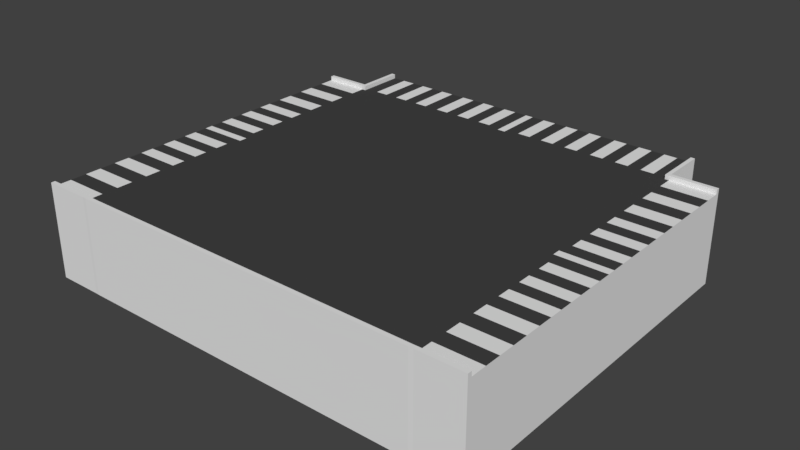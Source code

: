 # Source: IncrocioUCUCDSRight.blend  (saved by Blender 2.79.0; exported with 4.5.12 LTS)
import bpy
from mathutils import Matrix  # noqa: F401  (used for matrix-valued properties, if any)

bpy.ops.wm.read_factory_settings(use_empty=True)
scene = bpy.context.scene
scene.name = 'Scene'

# ---- collections
col_collection_1 = bpy.data.collections.new('Collection 1'); scene.collection.children.link(col_collection_1)

# ---- materials (node trees are filled in below, after node groups)
mat_strisce_002 = bpy.data.materials.new('Strisce.002')
mat_strisce_002.alpha_threshold = 0.0
mat_strisce_002.roughness = 0.5
mat_asfalto_002 = bpy.data.materials.new('Asfalto.002')
mat_asfalto_002.alpha_threshold = 0.0
mat_asfalto_002.roughness = 0.5
mat_strisce_001 = bpy.data.materials.new('Strisce.001')
mat_strisce_001.alpha_threshold = 0.0
mat_strisce_001.roughness = 0.5
mat_asfalto = bpy.data.materials.new('Asfalto')
mat_asfalto.alpha_threshold = 0.0
mat_asfalto.roughness = 0.5

# ---- material node trees
mat_strisce_002.use_nodes = True; mat_strisce_002.node_tree.nodes.clear()
_N = mat_strisce_002.node_tree.nodes; _L = mat_strisce_002.node_tree.links
n0 = _N.new('ShaderNodeOutputMaterial'); n0.name = 'Material Output'; n0.location = (300, 300)
n1 = _N.new('ShaderNodeBsdfDiffuse'); n1.name = 'Diffuse BSDF'; n1.location = (10, 300)
_L.new(n1.outputs[0], n0.inputs[0])
n0.is_active_output = True
mat_asfalto_002.use_nodes = True; mat_asfalto_002.node_tree.nodes.clear()
_N = mat_asfalto_002.node_tree.nodes; _L = mat_asfalto_002.node_tree.links
n0 = _N.new('ShaderNodeOutputMaterial'); n0.name = 'Material Output'; n0.location = (300, 300)
n1 = _N.new('ShaderNodeBsdfDiffuse'); n1.name = 'Diffuse BSDF'; n1.location = (10, 300)
n1.inputs[0].default_value = (0.05497, 0.05497, 0.05497, 1.0)
_L.new(n1.outputs[0], n0.inputs[0])
n0.is_active_output = True
mat_strisce_001.use_nodes = True; mat_strisce_001.node_tree.nodes.clear()
_N = mat_strisce_001.node_tree.nodes; _L = mat_strisce_001.node_tree.links
n0 = _N.new('ShaderNodeOutputMaterial'); n0.name = 'Material Output'; n0.location = (300, 300)
n1 = _N.new('ShaderNodeBsdfDiffuse'); n1.name = 'Diffuse BSDF'; n1.location = (10, 300)
_L.new(n1.outputs[0], n0.inputs[0])
n0.is_active_output = True
mat_asfalto.use_nodes = True; mat_asfalto.node_tree.nodes.clear()
_N = mat_asfalto.node_tree.nodes; _L = mat_asfalto.node_tree.links
n0 = _N.new('ShaderNodeOutputMaterial'); n0.name = 'Material Output'; n0.location = (300, 300)
n1 = _N.new('ShaderNodeBsdfDiffuse'); n1.name = 'Diffuse BSDF'; n1.location = (10, 300)
n1.inputs[0].default_value = (0.05497, 0.05497, 0.05497, 1.0)
_L.new(n1.outputs[0], n0.inputs[0])
n0.is_active_output = True

# ---- world
world_world = bpy.data.worlds.new('World'); scene.world = world_world
world_world.color = (0.05088, 0.05088, 0.05088)
world_world.use_sun_shadow = False
world_world.sun_shadow_jitter_overblur = 0.0
world_world.cycles.sampling_method = 'MANUAL'

# ---- meshes
me_cube_001 = bpy.data.meshes.new('Cube.001')
me_cube_001.from_pydata([(0.4, -0.1, 0.5), (0.4, 0.1, 0.5), (0.391, 0.1, 0.5), (0.00899, 0.1, 0.5), (0.391, -0.1, 0.5), (0.00899, -0.1, 0.5), (0.2163, -0.1, 0.5), (0.1837, -0.1, 0.5), (0.1837, 0.1, 0.5), (0.2163, 0.1, 0.5), (0.4, -0.1, 0.4), (0.4, 0.1, 0.4), (0.391, -0.1, 0.4), (0.00899, -0.1, 0.4), (0.391, 0.1, 0.4), (0.00899, 0.1, 0.4), (0.2163, 0.1, 0.4), (0.1837, 0.1, 0.4), (0.2163, -0.1, 0.4), (0.1837, -0.1, 0.4), (0.391, 0.1099, 0.5), (0.4, 0.1099, 0.5), (0.4, 0.1099, 0.4), (0.391, 0.1099, 0.4), (0.5, -0.1, 0.391), (0.5, -0.1, 0.00899), (0.5, -0.1, 0.4), (0.5, 0.1, 0.4), (0.5, 0.1, 0.391), (0.5, 0.1, 0.00899), (0.5, 0.1, 0.2163), (0.5, 0.1, 0.1837), (0.5, -0.1, 0.1837), (0.5, -0.1, 0.2163), (0.4003, 0.1, 0.1837), (0.4003, -0.1, 0.391), (0.4003, -0.1, 0.00899), (0.4003, 0.1, 0.391), (0.4003, 0.1, 0.00899), (0.4003, 0.1, 0.2163), (0.4003, 0.1, 0.1837), (0.4003, -0.1, 0.2163), (0.4003, -0.1, 0.1837), (0.5, 0.1099, 0.4), (0.5, 0.1099, 0.391), (0.4003, 0.1099, 0.391), (0.391, 0.1099, 0.3911), (0.3911, -0.1, 0.391), (0.3911, 0.09998, 0.3911), (0.3911, 0.09998, 0.1837), (0.3911, 0.09998, 0.2163), (0.3911, 0.09998, 0.008987), (0.2163, 0.09998, 0.3911), (0.1837, 0.09998, 0.3911), (0.008993, 0.09998, 0.3911), (0.1837, 0.09998, 0.1837), (0.1837, 0.09998, 0.2163), (0.1837, 0.09999, 0.008987), (0.2163, 0.09998, 0.1837), (0.2163, 0.09998, 0.2163), (0.2163, 0.09999, 0.008987), (0.008993, 0.09999, 0.1837), (0.008993, 0.09999, 0.2163), (0.008993, 0.1, 0.008987), (0.1546, -0.1, 0.5), (0.1255, -0.1, 0.5), (0.09635, -0.1, 0.5), (0.06723, -0.1, 0.5), (0.03811, -0.1, 0.5), (0.03811, 0.1, 0.5), (0.06723, 0.1, 0.5), (0.09635, 0.1, 0.5), (0.1255, 0.1, 0.5), (0.1546, 0.1, 0.5), (0.1546, 0.1, 0.4), (0.1255, 0.1, 0.4), (0.09635, 0.1, 0.4), (0.06723, 0.1, 0.4), (0.03811, 0.1, 0.4), (0.1546, -0.1, 0.4), (0.1255, -0.1, 0.4), (0.09635, -0.1, 0.4), (0.06723, -0.1, 0.4), (0.03811, -0.1, 0.4), (0.1546, 0.09998, 0.2163), (0.1255, 0.09998, 0.2163), (0.09635, 0.09999, 0.2163), (0.06723, 0.09999, 0.2163), (0.03811, 0.09999, 0.2163), (0.1546, 0.09998, 0.1837), (0.1255, 0.09999, 0.1837), (0.09635, 0.09999, 0.1837), (0.06723, 0.09999, 0.1837), (0.03811, 0.09999, 0.1837), (0.1546, 0.09999, 0.008987), (0.1255, 0.09999, 0.008987), (0.09635, 0.09999, 0.008987), (0.06723, 0.1, 0.008987), (0.03811, 0.1, 0.008987), (0.1546, 0.09998, 0.3911), (0.1255, 0.09998, 0.3911), (0.09635, 0.09998, 0.3911), (0.06723, 0.09998, 0.3911), (0.03811, 0.09998, 0.3911), (0.2512, 0.1, 0.5), (0.2862, 0.1, 0.5), (0.3211, 0.1, 0.5), (0.3561, 0.1, 0.5), (0.3561, -0.1, 0.5), (0.3211, -0.1, 0.5), (0.2862, -0.1, 0.5), (0.2512, -0.1, 0.5), (0.3561, -0.1, 0.4), (0.3211, -0.1, 0.4), (0.2862, -0.1, 0.4), (0.2512, -0.1, 0.4), (0.3561, 0.1, 0.4), (0.3211, 0.1, 0.4), (0.2862, 0.1, 0.4), (0.2512, 0.1, 0.4), (0.3561, 0.09998, 0.2163), (0.3212, 0.09998, 0.2163), (0.2862, 0.09998, 0.2163), (0.2513, 0.09998, 0.2163), (0.3561, 0.09998, 0.1837), (0.3212, 0.09998, 0.1837), (0.2862, 0.09998, 0.1837), (0.2513, 0.09998, 0.1837), (0.3561, 0.09998, 0.008987), (0.3212, 0.09998, 0.008987), (0.2862, 0.09998, 0.008987), (0.2513, 0.09999, 0.008987), (0.3561, 0.09998, 0.3911), (0.3212, 0.09998, 0.3911), (0.2862, 0.09998, 0.3911), (0.2513, 0.09998, 0.3911), (0.5, -0.1, 0.2454), (0.5, -0.1, 0.2745), (0.5, -0.1, 0.3037), (0.5, -0.1, 0.3328), (0.5, -0.1, 0.3619), (0.5, 0.1, 0.3619), (0.5, 0.1, 0.3328), (0.5, 0.1, 0.3037), (0.5, 0.1, 0.2745), (0.5, 0.1, 0.2454), (0.4003, -0.1, 0.3619), (0.4003, -0.1, 0.3328), (0.4003, -0.1, 0.3037), (0.4003, -0.1, 0.2745), (0.4003, -0.1, 0.2454), (0.4003, 0.1, 0.3619), (0.4003, 0.1, 0.3328), (0.4003, 0.1, 0.3037), (0.4003, 0.1, 0.2745), (0.4003, 0.1, 0.2454), (0.3911, 0.09998, 0.3619), (0.3911, 0.09998, 0.3328), (0.3911, 0.09998, 0.3037), (0.3911, 0.09998, 0.2746), (0.3911, 0.09998, 0.2454), (0.1837, 0.09998, 0.3619), (0.1837, 0.09998, 0.3328), (0.1837, 0.09998, 0.3037), (0.1837, 0.09998, 0.2746), (0.1837, 0.09998, 0.2454), (0.2163, 0.09998, 0.3619), (0.2163, 0.09998, 0.3328), (0.2163, 0.09998, 0.3037), (0.2163, 0.09998, 0.2746), (0.2163, 0.09998, 0.2454), (0.008993, 0.09998, 0.3619), (0.008993, 0.09998, 0.3328), (0.008993, 0.09998, 0.3037), (0.008993, 0.09998, 0.2746), (0.008993, 0.09999, 0.2454), (0.03811, 0.09998, 0.3619), (0.03811, 0.09998, 0.3328), (0.03811, 0.09998, 0.3037), (0.03811, 0.09998, 0.2746), (0.03811, 0.09999, 0.2454), (0.06723, 0.09998, 0.3619), (0.06723, 0.09998, 0.3328), (0.06723, 0.09998, 0.3037), (0.06723, 0.09998, 0.2746), (0.06723, 0.09998, 0.2454), (0.09635, 0.09998, 0.3619), (0.09635, 0.09998, 0.3328), (0.09635, 0.09998, 0.3037), (0.09635, 0.09998, 0.2746), (0.09635, 0.09998, 0.2454), (0.1255, 0.09998, 0.3619), (0.1255, 0.09998, 0.3328), (0.1255, 0.09998, 0.3037), (0.1255, 0.09998, 0.2746), (0.1255, 0.09998, 0.2454), (0.1546, 0.09998, 0.3619), (0.1546, 0.09998, 0.3328), (0.1546, 0.09998, 0.3037), (0.1546, 0.09998, 0.2746), (0.1546, 0.09998, 0.2454), (0.2513, 0.09998, 0.3619), (0.2513, 0.09998, 0.3328), (0.2513, 0.09998, 0.3037), (0.2513, 0.09998, 0.2746), (0.2513, 0.09998, 0.2454), (0.2862, 0.09998, 0.3619), (0.2862, 0.09998, 0.3328), (0.2862, 0.09998, 0.3037), (0.2862, 0.09998, 0.2746), (0.2862, 0.09998, 0.2454), (0.3212, 0.09998, 0.3619), (0.3212, 0.09998, 0.3328), (0.3212, 0.09998, 0.3037), (0.3212, 0.09998, 0.2746), (0.3212, 0.09998, 0.2454), (0.3561, 0.09998, 0.3619), (0.3561, 0.09998, 0.3328), (0.3561, 0.09998, 0.3037), (0.3561, 0.09998, 0.2746), (0.3561, 0.09998, 0.2454), (0.5, 0.1, 0.1546), (0.5, 0.1, 0.1255), (0.5, 0.1, 0.09635), (0.5, 0.1, 0.06723), (0.5, 0.1, 0.03811), (0.5, -0.1, 0.03811), (0.5, -0.1, 0.06723), (0.5, -0.1, 0.09635), (0.5, -0.1, 0.1255), (0.5, -0.1, 0.1546), (0.4003, 0.1, 0.1546), (0.4003, 0.1, 0.1255), (0.4003, 0.1, 0.09635), (0.4003, 0.1, 0.06723), (0.4003, 0.1, 0.03811), (0.4003, -0.1, 0.1546), (0.4003, -0.1, 0.1255), (0.4003, -0.1, 0.09635), (0.4003, -0.1, 0.06723), (0.4003, -0.1, 0.03811), (0.3911, 0.09998, 0.1546), (0.3911, 0.09998, 0.1255), (0.3911, 0.09998, 0.09633), (0.3911, 0.09998, 0.06722), (0.3911, 0.09998, 0.0381), (0.1837, 0.09998, 0.1546), (0.1837, 0.09999, 0.1255), (0.1837, 0.09999, 0.09633), (0.1837, 0.09999, 0.06722), (0.1837, 0.09999, 0.0381), (0.2163, 0.09998, 0.1546), (0.2163, 0.09998, 0.1255), (0.2163, 0.09999, 0.09633), (0.2163, 0.09999, 0.06722), (0.2163, 0.09999, 0.0381), (0.008993, 0.09999, 0.1546), (0.008993, 0.09999, 0.1255), (0.008993, 0.09999, 0.09633), (0.008993, 0.1, 0.06722), (0.008993, 0.1, 0.0381), (0.03811, 0.09999, 0.1546), (0.03811, 0.09999, 0.1255), (0.03811, 0.09999, 0.09633), (0.03811, 0.09999, 0.06722), (0.03811, 0.1, 0.0381), (0.06723, 0.09999, 0.1546), (0.06723, 0.09999, 0.1255), (0.06723, 0.09999, 0.09633), (0.06723, 0.09999, 0.06722), (0.06723, 0.09999, 0.0381), (0.09635, 0.09999, 0.1546), (0.09635, 0.09999, 0.1255), (0.09635, 0.09999, 0.09633), (0.09635, 0.09999, 0.06722), (0.09635, 0.09999, 0.0381), (0.1255, 0.09999, 0.1546), (0.1255, 0.09999, 0.1255), (0.1255, 0.09999, 0.09633), (0.1255, 0.09999, 0.06722), (0.1255, 0.09999, 0.0381), (0.1546, 0.09999, 0.1546), (0.1546, 0.09999, 0.1255), (0.1546, 0.09999, 0.09633), (0.1546, 0.09999, 0.06722), (0.1546, 0.09999, 0.0381), (0.2513, 0.09998, 0.1546), (0.2513, 0.09998, 0.1255), (0.2513, 0.09998, 0.09633), (0.2513, 0.09998, 0.06722), (0.2513, 0.09998, 0.0381), (0.2862, 0.09998, 0.1546), (0.2862, 0.09998, 0.1255), (0.2862, 0.09998, 0.09633), (0.2862, 0.09998, 0.06722), (0.2862, 0.09998, 0.0381), (0.3212, 0.09998, 0.1546), (0.3212, 0.09998, 0.1255), (0.3212, 0.09998, 0.09633), (0.3212, 0.09998, 0.06722), (0.3212, 0.09998, 0.0381), (0.3561, 0.09998, 0.1546), (0.3561, 0.09998, 0.1255), (0.3561, 0.09998, 0.09633), (0.3561, 0.09998, 0.06722), (0.3561, 0.09998, 0.0381), (-0.4, -0.1, 0.5), (-0.4, 0.1, 0.5), (-0.391, 0.1, 0.5), (-0.00899, 0.1, 0.5), (0.0, -0.1, 0.5), (0.0, 0.1, 0.5), (-0.391, -0.1, 0.5), (-0.00899, -0.1, 0.5), (-0.2163, -0.1, 0.5), (-0.1837, -0.1, 0.5), (-0.1837, 0.1, 0.5), (-0.2163, 0.1, 0.5), (-0.4, -0.1, 0.4), (-0.4, 0.1, 0.4), (0.0, 0.1, 0.4), (0.0, -0.1, 0.4), (-0.391, -0.1, 0.4), (-0.00899, -0.1, 0.4), (-0.391, 0.1, 0.4), (-0.00899, 0.1, 0.4), (-0.2163, 0.1, 0.4), (-0.1837, 0.1, 0.4), (-0.2163, -0.1, 0.4), (-0.1837, -0.1, 0.4), (-0.391, 0.1099, 0.5), (-0.4, 0.1099, 0.5), (-0.4, 0.1099, 0.4), (-0.391, 0.1099, 0.4), (-0.4003, 0.1, 0.1837), (-0.4003, -0.1, 0.391), (-0.4003, -0.1, 0.00899), (-0.4003, 0.1, 0.391), (-0.4003, 0.1, 0.00899), (-0.4003, 0.1, 0.2163), (-0.4003, 0.1, 0.1837), (-0.4003, -0.1, 0.2163), (-0.4003, -0.1, 0.1837), (-0.4003, 0.1098, 0.391), (-0.3911, 0.1098, 0.3911), (-0.3911, -0.1, 0.391), (-0.3911, 0.09998, 0.3911), (0.0, 0.09998, 0.3911), (-0.3911, 0.09998, 0.1837), (0.0, 0.09999, 0.1837), (0.0, 0.09999, 0.2163), (-0.3911, 0.09998, 0.2163), (-0.3911, 0.09998, 0.008987), (0.0, 0.1, 0.008987), (-0.2163, 0.09998, 0.3911), (-0.1837, 0.09998, 0.3911), (-0.008993, 0.09998, 0.3911), (-0.1837, 0.09998, 0.1837), (-0.1837, 0.09998, 0.2163), (-0.1837, 0.09999, 0.008987), (-0.2163, 0.09998, 0.1837), (-0.2163, 0.09998, 0.2163), (-0.2163, 0.09999, 0.008987), (-0.008993, 0.09999, 0.1837), (-0.008993, 0.09999, 0.2163), (-0.008993, 0.1, 0.008987), (-0.1546, -0.1, 0.5), (-0.1255, -0.1, 0.5), (-0.09635, -0.1, 0.5), (-0.06723, -0.1, 0.5), (-0.03811, -0.1, 0.5), (-0.03811, 0.1, 0.5), (-0.06723, 0.1, 0.5), (-0.09635, 0.1, 0.5), (-0.1255, 0.1, 0.5), (-0.1546, 0.1, 0.5), (-0.1546, 0.1, 0.4), (-0.1255, 0.1, 0.4), (-0.09635, 0.1, 0.4), (-0.06723, 0.1, 0.4), (-0.03811, 0.1, 0.4), (-0.1546, -0.1, 0.4), (-0.1255, -0.1, 0.4), (-0.09635, -0.1, 0.4), (-0.06723, -0.1, 0.4), (-0.03811, -0.1, 0.4), (-0.1546, 0.09998, 0.2163), (-0.1255, 0.09998, 0.2163), (-0.09635, 0.09999, 0.2163), (-0.06723, 0.09999, 0.2163), (-0.03811, 0.09999, 0.2163), (-0.1546, 0.09998, 0.1837), (-0.1255, 0.09999, 0.1837), (-0.09635, 0.09999, 0.1837), (-0.06723, 0.09999, 0.1837), (-0.03811, 0.09999, 0.1837), (-0.1546, 0.09999, 0.008987), (-0.1255, 0.09999, 0.008987), (-0.09635, 0.09999, 0.008987), (-0.06723, 0.1, 0.008987), (-0.03811, 0.1, 0.008987), (-0.1546, 0.09998, 0.3911), (-0.1255, 0.09998, 0.3911), (-0.09635, 0.09998, 0.3911), (-0.06723, 0.09998, 0.3911), (-0.03811, 0.09998, 0.3911), (-0.2512, 0.1, 0.5), (-0.2862, 0.1, 0.5), (-0.3211, 0.1, 0.5), (-0.3561, 0.1, 0.5), (-0.3561, -0.1, 0.5), (-0.3211, -0.1, 0.5), (-0.2862, -0.1, 0.5), (-0.2512, -0.1, 0.5), (-0.3561, -0.1, 0.4), (-0.3211, -0.1, 0.4), (-0.2862, -0.1, 0.4), (-0.2512, -0.1, 0.4), (-0.3561, 0.1, 0.4), (-0.3211, 0.1, 0.4), (-0.2862, 0.1, 0.4), (-0.2512, 0.1, 0.4), (-0.3561, 0.09998, 0.2163), (-0.3212, 0.09998, 0.2163), (-0.2862, 0.09998, 0.2163), (-0.2513, 0.09998, 0.2163), (-0.3561, 0.09998, 0.1837), (-0.3212, 0.09998, 0.1837), (-0.2862, 0.09998, 0.1837), (-0.2513, 0.09998, 0.1837), (-0.3561, 0.09998, 0.008987), (-0.3212, 0.09998, 0.008987), (-0.2862, 0.09998, 0.008987), (-0.2513, 0.09999, 0.008987), (-0.3561, 0.09998, 0.3911), (-0.3212, 0.09998, 0.3911), (-0.2862, 0.09998, 0.3911), (-0.2513, 0.09998, 0.3911), (-0.4003, -0.1, 0.3619), (-0.4003, -0.1, 0.3328), (-0.4003, -0.1, 0.3037), (-0.4003, -0.1, 0.2745), (-0.4003, -0.1, 0.2454), (-0.4003, 0.1, 0.3619), (-0.4003, 0.1, 0.3328), (-0.4003, 0.1, 0.3037), (-0.4003, 0.1, 0.2745), (-0.4003, 0.1, 0.2454), (0.0, 0.09999, 0.2454), (0.0, 0.09998, 0.2746), (0.0, 0.09998, 0.3037), (0.0, 0.09998, 0.3328), (0.0, 0.09998, 0.3619), (-0.3911, 0.09998, 0.3619), (-0.3911, 0.09998, 0.3328), (-0.3911, 0.09998, 0.3037), (-0.3911, 0.09998, 0.2746), (-0.3911, 0.09998, 0.2454), (-0.1837, 0.09998, 0.3619), (-0.1837, 0.09998, 0.3328), (-0.1837, 0.09998, 0.3037), (-0.1837, 0.09998, 0.2746), (-0.1837, 0.09998, 0.2454), (-0.2163, 0.09998, 0.3619), (-0.2163, 0.09998, 0.3328), (-0.2163, 0.09998, 0.3037), (-0.2163, 0.09998, 0.2746), (-0.2163, 0.09998, 0.2454), (-0.008993, 0.09998, 0.3619), (-0.008993, 0.09998, 0.3328), (-0.008993, 0.09998, 0.3037), (-0.008993, 0.09998, 0.2746), (-0.008993, 0.09999, 0.2454), (-0.03811, 0.09998, 0.3619), (-0.03811, 0.09998, 0.3328), (-0.03811, 0.09998, 0.3037), (-0.03811, 0.09998, 0.2746), (-0.03811, 0.09999, 0.2454), (-0.06723, 0.09998, 0.3619), (-0.06723, 0.09998, 0.3328), (-0.06723, 0.09998, 0.3037), (-0.06723, 0.09998, 0.2746), (-0.06723, 0.09998, 0.2454), (-0.09635, 0.09998, 0.3619), (-0.09635, 0.09998, 0.3328), (-0.09635, 0.09998, 0.3037), (-0.09635, 0.09998, 0.2746), (-0.09635, 0.09998, 0.2454), (-0.1255, 0.09998, 0.3619), (-0.1255, 0.09998, 0.3328), (-0.1255, 0.09998, 0.3037), (-0.1255, 0.09998, 0.2746), (-0.1255, 0.09998, 0.2454), (-0.1546, 0.09998, 0.3619), (-0.1546, 0.09998, 0.3328), (-0.1546, 0.09998, 0.3037), (-0.1546, 0.09998, 0.2746), (-0.1546, 0.09998, 0.2454), (-0.2513, 0.09998, 0.3619), (-0.2513, 0.09998, 0.3328), (-0.2513, 0.09998, 0.3037), (-0.2513, 0.09998, 0.2746), (-0.2513, 0.09998, 0.2454), (-0.2862, 0.09998, 0.3619), (-0.2862, 0.09998, 0.3328), (-0.2862, 0.09998, 0.3037), (-0.2862, 0.09998, 0.2746), (-0.2862, 0.09998, 0.2454), (-0.3212, 0.09998, 0.3619), (-0.3212, 0.09998, 0.3328), (-0.3212, 0.09998, 0.3037), (-0.3212, 0.09998, 0.2746), (-0.3212, 0.09998, 0.2454), (-0.3561, 0.09998, 0.3619), (-0.3561, 0.09998, 0.3328), (-0.3561, 0.09998, 0.3037), (-0.3561, 0.09998, 0.2746), (-0.3561, 0.09998, 0.2454), (-0.4003, 0.1, 0.1546), (-0.4003, 0.1, 0.1255), (-0.4003, 0.1, 0.09635), (-0.4003, 0.1, 0.06723), (-0.4003, 0.1, 0.03811), (-0.4003, -0.1, 0.1546), (-0.4003, -0.1, 0.1255), (-0.4003, -0.1, 0.09635), (-0.4003, -0.1, 0.06723), (-0.4003, -0.1, 0.03811), (0.0, 0.1, 0.0381), (0.0, 0.1, 0.06722), (0.0, 0.09999, 0.09633), (0.0, 0.09999, 0.1255), (0.0, 0.09999, 0.1546), (-0.3911, 0.09998, 0.1546), (-0.3911, 0.09998, 0.1255), (-0.3911, 0.09998, 0.09633), (-0.3911, 0.09998, 0.06722), (-0.3911, 0.09998, 0.0381), (-0.1837, 0.09998, 0.1546), (-0.1837, 0.09999, 0.1255), (-0.1837, 0.09999, 0.09633), (-0.1837, 0.09999, 0.06722), (-0.1837, 0.09999, 0.0381), (-0.2163, 0.09998, 0.1546), (-0.2163, 0.09998, 0.1255), (-0.2163, 0.09999, 0.09633), (-0.2163, 0.09999, 0.06722), (-0.2163, 0.09999, 0.0381), (-0.008993, 0.09999, 0.1546), (-0.008993, 0.09999, 0.1255), (-0.008993, 0.09999, 0.09633), (-0.008993, 0.1, 0.06722), (-0.008993, 0.1, 0.0381), (-0.03811, 0.09999, 0.1546), (-0.03811, 0.09999, 0.1255), (-0.03811, 0.09999, 0.09633), (-0.03811, 0.09999, 0.06722), (-0.03811, 0.1, 0.0381), (-0.06723, 0.09999, 0.1546), (-0.06723, 0.09999, 0.1255), (-0.06723, 0.09999, 0.09633), (-0.06723, 0.09999, 0.06722), (-0.06723, 0.09999, 0.0381), (-0.09635, 0.09999, 0.1546), (-0.09635, 0.09999, 0.1255), (-0.09635, 0.09999, 0.09633), (-0.09635, 0.09999, 0.06722), (-0.09635, 0.09999, 0.0381), (-0.1255, 0.09999, 0.1546), (-0.1255, 0.09999, 0.1255), (-0.1255, 0.09999, 0.09633), (-0.1255, 0.09999, 0.06722), (-0.1255, 0.09999, 0.0381), (-0.1546, 0.09999, 0.1546), (-0.1546, 0.09999, 0.1255), (-0.1546, 0.09999, 0.09633), (-0.1546, 0.09999, 0.06722), (-0.1546, 0.09999, 0.0381), (-0.2513, 0.09998, 0.1546), (-0.2513, 0.09998, 0.1255), (-0.2513, 0.09998, 0.09633), (-0.2513, 0.09998, 0.06722), (-0.2513, 0.09998, 0.0381), (-0.2862, 0.09998, 0.1546), (-0.2862, 0.09998, 0.1255), (-0.2862, 0.09998, 0.09633), (-0.2862, 0.09998, 0.06722), (-0.2862, 0.09998, 0.0381), (-0.3212, 0.09998, 0.1546), (-0.3212, 0.09998, 0.1255), (-0.3212, 0.09998, 0.09633), (-0.3212, 0.09998, 0.06722), (-0.3212, 0.09998, 0.0381), (-0.3561, 0.09998, 0.1546), (-0.3561, 0.09998, 0.1255), (-0.3561, 0.09998, 0.09633), (-0.3561, 0.09998, 0.06722), (-0.3561, 0.09998, 0.0381), (0.4, -0.1, -0.5), (0.4, 0.1, -0.5), (0.391, 0.1, -0.5), (0.00899, 0.1, -0.5), (0.391, -0.1, -0.5), (0.00899, -0.1, -0.5), (0.2163, -0.1, -0.5), (0.1837, -0.1, -0.5), (0.1837, 0.1, -0.5), (0.2163, 0.1, -0.5), (0.4, -0.1, -0.4), (0.4, 0.1, -0.4), (0.391, -0.1, -0.4), (0.00899, -0.1, -0.4), (0.391, 0.1, -0.4), (0.00899, 0.1, -0.4), (0.2163, 0.1, -0.4), (0.1837, 0.1, -0.4), (0.2163, -0.1, -0.4), (0.1837, -0.1, -0.4), (0.391, 0.1099, -0.5), (0.4, 0.1099, -0.5), (0.4, 0.1099, -0.4), (0.391, 0.1099, -0.4), (0.5, -0.1, -0.391), (0.5, -0.1, -0.00899), (0.5, -0.1, -0.4), (0.5, 0.1, -0.4), (0.5, -0.1, 0.0), (0.5, 0.1, 0.0), (0.5, 0.1, -0.391), (0.5, 0.1, -0.00899), (0.5, 0.1, -0.2163), (0.5, 0.1, -0.1837), (0.5, -0.1, -0.1837), (0.5, -0.1, -0.2163), (0.4003, 0.1, -0.1837), (0.4003, 0.1, 0.0), (0.4003, -0.1, 0.0), (0.4003, -0.1, -0.391), (0.4003, -0.1, -0.00899), (0.4003, 0.1, -0.391), (0.4003, 0.1, -0.00899), (0.4003, 0.1, -0.2163), (0.4003, 0.1, -0.1837), (0.4003, -0.1, -0.2163), (0.4003, -0.1, -0.1837), (0.5, 0.1099, -0.4), (0.5, 0.1099, -0.391), (0.4003, 0.1099, -0.391), (0.391, 0.1099, -0.3911), (0.3911, -0.1, -0.391), (0.3911, 0.09998, -0.3911), (0.3911, 0.09998, 0.0), (0.3911, 0.09998, -0.1837), (0.3911, 0.09998, -0.2163), (0.3911, 0.09998, -0.008987), (0.2163, 0.09998, -0.3911), (0.1837, 0.09998, -0.3911), (0.008993, 0.09998, -0.3911), (0.2163, 0.09999, 0.0), (0.1837, 0.09999, 0.0), (0.1837, 0.09998, -0.1837), (0.1837, 0.09998, -0.2163), (0.1837, 0.09999, -0.008987), (0.2163, 0.09998, -0.1837), (0.2163, 0.09998, -0.2163), (0.2163, 0.09999, -0.008987), (0.008993, 0.1, 0.0), (0.008993, 0.09999, -0.1837), (0.008993, 0.09999, -0.2163), (0.008993, 0.1, -0.008987), (0.1546, -0.1, -0.5), (0.1255, -0.1, -0.5), (0.09635, -0.1, -0.5), (0.06723, -0.1, -0.5), (0.03811, -0.1, -0.5), (0.03811, 0.1, -0.5), (0.06723, 0.1, -0.5), (0.09635, 0.1, -0.5), (0.1255, 0.1, -0.5), (0.1546, 0.1, -0.5), (0.1546, 0.1, -0.4), (0.1255, 0.1, -0.4), (0.09635, 0.1, -0.4), (0.06723, 0.1, -0.4), (0.03811, 0.1, -0.4), (0.1546, -0.1, -0.4), (0.1255, -0.1, -0.4), (0.09635, -0.1, -0.4), (0.06723, -0.1, -0.4), (0.03811, -0.1, -0.4), (0.1546, 0.09998, -0.2163), (0.1255, 0.09998, -0.2163), (0.09635, 0.09999, -0.2163), (0.06723, 0.09999, -0.2163), (0.03811, 0.09999, -0.2163), (0.1546, 0.09998, -0.1837), (0.1255, 0.09999, -0.1837), (0.09635, 0.09999, -0.1837), (0.06723, 0.09999, -0.1837), (0.03811, 0.09999, -0.1837), (0.1546, 0.09999, 0.0), (0.1255, 0.09999, 0.0), (0.09635, 0.09999, 0.0), (0.06723, 0.1, 0.0), (0.03811, 0.1, 0.0), (0.1546, 0.09999, -0.008987), (0.1255, 0.09999, -0.008987), (0.09635, 0.09999, -0.008987), (0.06723, 0.1, -0.008987), (0.03811, 0.1, -0.008987), (0.1546, 0.09998, -0.3911), (0.1255, 0.09998, -0.3911), (0.09635, 0.09998, -0.3911), (0.06723, 0.09998, -0.3911), (0.03811, 0.09998, -0.3911), (0.2512, 0.1, -0.5), (0.2862, 0.1, -0.5), (0.3211, 0.1, -0.5), (0.3561, 0.1, -0.5), (0.3561, -0.1, -0.5), (0.3211, -0.1, -0.5), (0.2862, -0.1, -0.5), (0.2512, -0.1, -0.5), (0.3561, -0.1, -0.4), (0.3211, -0.1, -0.4), (0.2862, -0.1, -0.4), (0.2512, -0.1, -0.4), (0.3561, 0.1, -0.4), (0.3211, 0.1, -0.4), (0.2862, 0.1, -0.4), (0.2512, 0.1, -0.4), (0.3561, 0.09998, -0.2163), (0.3212, 0.09998, -0.2163), (0.2862, 0.09998, -0.2163), (0.2513, 0.09998, -0.2163), (0.3561, 0.09998, -0.1837), (0.3212, 0.09998, -0.1837), (0.2862, 0.09998, -0.1837), (0.2513, 0.09998, -0.1837), (0.3561, 0.09998, 0.0), (0.3212, 0.09998, 0.0), (0.2862, 0.09998, 0.0), (0.2513, 0.09999, 0.0), (0.3561, 0.09998, -0.008987), (0.3212, 0.09998, -0.008987), (0.2862, 0.09998, -0.008987), (0.2513, 0.09999, -0.008987), (0.3561, 0.09998, -0.3911), (0.3212, 0.09998, -0.3911), (0.2862, 0.09998, -0.3911), (0.2513, 0.09998, -0.3911), (0.5, -0.1, -0.2454), (0.5, -0.1, -0.2745), (0.5, -0.1, -0.3037), (0.5, -0.1, -0.3328), (0.5, -0.1, -0.3619), (0.5, 0.1, -0.3619), (0.5, 0.1, -0.3328), (0.5, 0.1, -0.3037), (0.5, 0.1, -0.2745), (0.5, 0.1, -0.2454), (0.4003, -0.1, -0.3619), (0.4003, -0.1, -0.3328), (0.4003, -0.1, -0.3037), (0.4003, -0.1, -0.2745), (0.4003, -0.1, -0.2454), (0.4003, 0.1, -0.3619), (0.4003, 0.1, -0.3328), (0.4003, 0.1, -0.3037), (0.4003, 0.1, -0.2745), (0.4003, 0.1, -0.2454), (0.3911, 0.09998, -0.3619), (0.3911, 0.09998, -0.3328), (0.3911, 0.09998, -0.3037), (0.3911, 0.09998, -0.2746), (0.3911, 0.09998, -0.2454), (0.1837, 0.09998, -0.3619), (0.1837, 0.09998, -0.3328), (0.1837, 0.09998, -0.3037), (0.1837, 0.09998, -0.2746), (0.1837, 0.09998, -0.2454), (0.2163, 0.09998, -0.3619), (0.2163, 0.09998, -0.3328), (0.2163, 0.09998, -0.3037), (0.2163, 0.09998, -0.2746), (0.2163, 0.09998, -0.2454), (0.008993, 0.09998, -0.3619), (0.008993, 0.09998, -0.3328), (0.008993, 0.09998, -0.3037), (0.008993, 0.09998, -0.2746), (0.008993, 0.09999, -0.2454), (0.03811, 0.09998, -0.3619), (0.03811, 0.09998, -0.3328), (0.03811, 0.09998, -0.3037), (0.03811, 0.09998, -0.2746), (0.03811, 0.09999, -0.2454), (0.06723, 0.09998, -0.3619), (0.06723, 0.09998, -0.3328), (0.06723, 0.09998, -0.3037), (0.06723, 0.09998, -0.2746), (0.06723, 0.09998, -0.2454), (0.09635, 0.09998, -0.3619), (0.09635, 0.09998, -0.3328), (0.09635, 0.09998, -0.3037), (0.09635, 0.09998, -0.2746), (0.09635, 0.09998, -0.2454), (0.1255, 0.09998, -0.3619), (0.1255, 0.09998, -0.3328), (0.1255, 0.09998, -0.3037), (0.1255, 0.09998, -0.2746), (0.1255, 0.09998, -0.2454), (0.1546, 0.09998, -0.3619), (0.1546, 0.09998, -0.3328), (0.1546, 0.09998, -0.3037), (0.1546, 0.09998, -0.2746), (0.1546, 0.09998, -0.2454), (0.2513, 0.09998, -0.3619), (0.2513, 0.09998, -0.3328), (0.2513, 0.09998, -0.3037), (0.2513, 0.09998, -0.2746), (0.2513, 0.09998, -0.2454), (0.2862, 0.09998, -0.3619), (0.2862, 0.09998, -0.3328), (0.2862, 0.09998, -0.3037), (0.2862, 0.09998, -0.2746), (0.2862, 0.09998, -0.2454), (0.3212, 0.09998, -0.3619), (0.3212, 0.09998, -0.3328), (0.3212, 0.09998, -0.3037), (0.3212, 0.09998, -0.2746), (0.3212, 0.09998, -0.2454), (0.3561, 0.09998, -0.3619), (0.3561, 0.09998, -0.3328), (0.3561, 0.09998, -0.3037), (0.3561, 0.09998, -0.2746), (0.3561, 0.09998, -0.2454), (0.5, 0.1, -0.1546), (0.5, 0.1, -0.1255), (0.5, 0.1, -0.09635), (0.5, 0.1, -0.06723), (0.5, 0.1, -0.03811), (0.5, -0.1, -0.03811), (0.5, -0.1, -0.06723), (0.5, -0.1, -0.09635), (0.5, -0.1, -0.1255), (0.5, -0.1, -0.1546), (0.4003, 0.1, -0.1546), (0.4003, 0.1, -0.1255), (0.4003, 0.1, -0.09635), (0.4003, 0.1, -0.06723), (0.4003, 0.1, -0.03811), (0.4003, -0.1, -0.1546), (0.4003, -0.1, -0.1255), (0.4003, -0.1, -0.09635), (0.4003, -0.1, -0.06723), (0.4003, -0.1, -0.03811), (0.3911, 0.09998, -0.1546), (0.3911, 0.09998, -0.1255), (0.3911, 0.09998, -0.09633), (0.3911, 0.09998, -0.06722), (0.3911, 0.09998, -0.0381), (0.1837, 0.09998, -0.1546), (0.1837, 0.09999, -0.1255), (0.1837, 0.09999, -0.09633), (0.1837, 0.09999, -0.06722), (0.1837, 0.09999, -0.0381), (0.2163, 0.09998, -0.1546), (0.2163, 0.09998, -0.1255), (0.2163, 0.09999, -0.09633), (0.2163, 0.09999, -0.06722), (0.2163, 0.09999, -0.0381), (0.008993, 0.09999, -0.1546), (0.008993, 0.09999, -0.1255), (0.008993, 0.09999, -0.09633), (0.008993, 0.1, -0.06722), (0.008993, 0.1, -0.0381), (0.03811, 0.09999, -0.1546), (0.03811, 0.09999, -0.1255), (0.03811, 0.09999, -0.09633), (0.03811, 0.09999, -0.06722), (0.03811, 0.1, -0.0381), (0.06723, 0.09999, -0.1546), (0.06723, 0.09999, -0.1255), (0.06723, 0.09999, -0.09633), (0.06723, 0.09999, -0.06722), (0.06723, 0.09999, -0.0381), (0.09635, 0.09999, -0.1546), (0.09635, 0.09999, -0.1255), (0.09635, 0.09999, -0.09633), (0.09635, 0.09999, -0.06722), (0.09635, 0.09999, -0.0381), (0.1255, 0.09999, -0.1546), (0.1255, 0.09999, -0.1255), (0.1255, 0.09999, -0.09633), (0.1255, 0.09999, -0.06722), (0.1255, 0.09999, -0.0381), (0.1546, 0.09999, -0.1546), (0.1546, 0.09999, -0.1255), (0.1546, 0.09999, -0.09633), (0.1546, 0.09999, -0.06722), (0.1546, 0.09999, -0.0381), (0.2513, 0.09998, -0.1546), (0.2513, 0.09998, -0.1255), (0.2513, 0.09998, -0.09633), (0.2513, 0.09998, -0.06722), (0.2513, 0.09998, -0.0381), (0.2862, 0.09998, -0.1546), (0.2862, 0.09998, -0.1255), (0.2862, 0.09998, -0.09633), (0.2862, 0.09998, -0.06722), (0.2862, 0.09998, -0.0381), (0.3212, 0.09998, -0.1546), (0.3212, 0.09998, -0.1255), (0.3212, 0.09998, -0.09633), (0.3212, 0.09998, -0.06722), (0.3212, 0.09998, -0.0381), (0.3561, 0.09998, -0.1546), (0.3561, 0.09998, -0.1255), (0.3561, 0.09998, -0.09633), (0.3561, 0.09998, -0.06722), (0.3561, 0.09998, -0.0381), (-0.4, -0.1, -0.5), (-0.4, 0.1, -0.5), (-0.391, 0.1, -0.5), (-0.00899, 0.1, -0.5), (0.0, -0.1, -0.5), (0.0, 0.1, -0.5), (-0.391, -0.1, -0.5), (-0.00899, -0.1, -0.5), (-0.2163, -0.1, -0.5), (-0.1837, -0.1, -0.5), (-0.1837, 0.1, -0.5), (-0.2163, 0.1, -0.5), (-0.4, -0.1, -0.4), (-0.4, 0.1, -0.4), (0.0, 0.1, -0.4), (0.0, -0.1, -0.4), (-0.391, -0.1, -0.4), (-0.00899, -0.1, -0.4), (-0.391, 0.1, -0.4), (-0.00899, 0.1, -0.4), (-0.2163, 0.1, -0.4), (-0.1837, 0.1, -0.4), (-0.2163, -0.1, -0.4), (-0.1837, -0.1, -0.4), (-0.391, 0.1099, -0.5), (-0.4, 0.1099, -0.5), (-0.4, 0.1099, -0.4), (-0.391, 0.1099, -0.4), (-0.4003, 0.1, -0.1837), (-0.4003, 0.1, 0.0), (-0.4003, -0.1, 0.0), (-0.4003, -0.1, -0.391), (-0.4003, -0.1, -0.00899), (-0.4003, 0.1, -0.391), (-0.4003, 0.1, -0.00899), (-0.4003, 0.1, -0.2163), (-0.4003, 0.1, -0.1837), (-0.4003, -0.1, -0.2163), (-0.4003, -0.1, -0.1837), (-0.4003, 0.1099, -0.391), (0.0, 0.1, 0.0), (-0.391, 0.1099, -0.3911), (-0.3911, -0.1, -0.391), (-0.3911, 0.09998, -0.3911), (0.0, 0.09998, -0.3911), (-0.3911, 0.09998, 0.0), (-0.3911, 0.09998, -0.1837), (0.0, 0.09999, -0.1837), (0.0, 0.09999, -0.2163), (-0.3911, 0.09998, -0.2163), (-0.3911, 0.09998, -0.008987), (0.0, 0.1, -0.008987), (-0.2163, 0.09998, -0.3911), (-0.1837, 0.09998, -0.3911), (-0.008993, 0.09998, -0.3911), (-0.2163, 0.09999, 0.0), (-0.1837, 0.09999, 0.0), (-0.1837, 0.09998, -0.1837), (-0.1837, 0.09998, -0.2163), (-0.1837, 0.09999, -0.008987), (-0.2163, 0.09998, -0.1837), (-0.2163, 0.09998, -0.2163), (-0.2163, 0.09999, -0.008987), (-0.008993, 0.1, 0.0), (-0.008993, 0.09999, -0.1837), (-0.008993, 0.09999, -0.2163), (-0.008993, 0.1, -0.008987), (-0.1546, -0.1, -0.5), (-0.1255, -0.1, -0.5), (-0.09635, -0.1, -0.5), (-0.06723, -0.1, -0.5), (-0.03811, -0.1, -0.5), (-0.03811, 0.1, -0.5), (-0.06723, 0.1, -0.5), (-0.09635, 0.1, -0.5), (-0.1255, 0.1, -0.5), (-0.1546, 0.1, -0.5), (-0.1546, 0.1, -0.4), (-0.1255, 0.1, -0.4), (-0.09635, 0.1, -0.4), (-0.06723, 0.1, -0.4), (-0.03811, 0.1, -0.4), (-0.1546, -0.1, -0.4), (-0.1255, -0.1, -0.4), (-0.09635, -0.1, -0.4), (-0.06723, -0.1, -0.4), (-0.03811, -0.1, -0.4), (-0.1546, 0.09998, -0.2163), (-0.1255, 0.09998, -0.2163), (-0.09635, 0.09999, -0.2163), (-0.06723, 0.09999, -0.2163), (-0.03811, 0.09999, -0.2163), (-0.1546, 0.09998, -0.1837), (-0.1255, 0.09999, -0.1837), (-0.09635, 0.09999, -0.1837), (-0.06723, 0.09999, -0.1837), (-0.03811, 0.09999, -0.1837), (-0.1546, 0.09999, 0.0), (-0.1255, 0.09999, 0.0), (-0.09635, 0.09999, 0.0), (-0.06723, 0.1, 0.0), (-0.03811, 0.1, 0.0), (-0.1546, 0.09999, -0.008987), (-0.1255, 0.09999, -0.008987), (-0.09635, 0.09999, -0.008987), (-0.06723, 0.1, -0.008987), (-0.03811, 0.1, -0.008987), (-0.1546, 0.09998, -0.3911), (-0.1255, 0.09998, -0.3911), (-0.09635, 0.09998, -0.3911), (-0.06723, 0.09998, -0.3911), (-0.03811, 0.09998, -0.3911), (-0.2512, 0.1, -0.5), (-0.2862, 0.1, -0.5), (-0.3211, 0.1, -0.5), (-0.3561, 0.1, -0.5), (-0.3561, -0.1, -0.5), (-0.3211, -0.1, -0.5), (-0.2862, -0.1, -0.5), (-0.2512, -0.1, -0.5), (-0.3561, -0.1, -0.4), (-0.3211, -0.1, -0.4), (-0.2862, -0.1, -0.4), (-0.2512, -0.1, -0.4), (-0.3561, 0.1, -0.4), (-0.3211, 0.1, -0.4), (-0.2862, 0.1, -0.4), (-0.2512, 0.1, -0.4), (-0.3561, 0.09998, -0.2163), (-0.3212, 0.09998, -0.2163), (-0.2862, 0.09998, -0.2163), (-0.2513, 0.09998, -0.2163), (-0.3561, 0.09998, -0.1837), (-0.3212, 0.09998, -0.1837), (-0.2862, 0.09998, -0.1837), (-0.2513, 0.09998, -0.1837), (-0.3561, 0.09998, 0.0), (-0.3212, 0.09998, 0.0), (-0.2862, 0.09998, 0.0), (-0.2513, 0.09999, 0.0), (-0.3561, 0.09998, -0.008987), (-0.3212, 0.09998, -0.008987), (-0.2862, 0.09998, -0.008987), (-0.2513, 0.09999, -0.008987), (-0.3561, 0.09998, -0.3911), (-0.3212, 0.09998, -0.3911), (-0.2862, 0.09998, -0.3911), (-0.2513, 0.09998, -0.3911), (-0.4003, -0.1, -0.3619), (-0.4003, -0.1, -0.3328), (-0.4003, -0.1, -0.3037), (-0.4003, -0.1, -0.2745), (-0.4003, -0.1, -0.2454), (-0.4003, 0.1, -0.3619), (-0.4003, 0.1, -0.3328), (-0.4003, 0.1, -0.3037), (-0.4003, 0.1, -0.2745), (-0.4003, 0.1, -0.2454), (0.0, 0.09999, -0.2454), (0.0, 0.09998, -0.2746), (0.0, 0.09998, -0.3037), (0.0, 0.09998, -0.3328), (0.0, 0.09998, -0.3619), (-0.3911, 0.09998, -0.3619), (-0.3911, 0.09998, -0.3328), (-0.3911, 0.09998, -0.3037), (-0.3911, 0.09998, -0.2746), (-0.3911, 0.09998, -0.2454), (-0.1837, 0.09998, -0.3619), (-0.1837, 0.09998, -0.3328), (-0.1837, 0.09998, -0.3037), (-0.1837, 0.09998, -0.2746), (-0.1837, 0.09998, -0.2454), (-0.2163, 0.09998, -0.3619), (-0.2163, 0.09998, -0.3328), (-0.2163, 0.09998, -0.3037), (-0.2163, 0.09998, -0.2746), (-0.2163, 0.09998, -0.2454), (-0.008993, 0.09998, -0.3619), (-0.008993, 0.09998, -0.3328), (-0.008993, 0.09998, -0.3037), (-0.008993, 0.09998, -0.2746), (-0.008993, 0.09999, -0.2454), (-0.03811, 0.09998, -0.3619), (-0.03811, 0.09998, -0.3328), (-0.03811, 0.09998, -0.3037), (-0.03811, 0.09998, -0.2746), (-0.03811, 0.09999, -0.2454), (-0.06723, 0.09998, -0.3619), (-0.06723, 0.09998, -0.3328), (-0.06723, 0.09998, -0.3037), (-0.06723, 0.09998, -0.2746), (-0.06723, 0.09998, -0.2454), (-0.09635, 0.09998, -0.3619), (-0.09635, 0.09998, -0.3328), (-0.09635, 0.09998, -0.3037), (-0.09635, 0.09998, -0.2746), (-0.09635, 0.09998, -0.2454), (-0.1255, 0.09998, -0.3619), (-0.1255, 0.09998, -0.3328), (-0.1255, 0.09998, -0.3037), (-0.1255, 0.09998, -0.2746), (-0.1255, 0.09998, -0.2454), (-0.1546, 0.09998, -0.3619), (-0.1546, 0.09998, -0.3328), (-0.1546, 0.09998, -0.3037), (-0.1546, 0.09998, -0.2746), (-0.1546, 0.09998, -0.2454), (-0.2513, 0.09998, -0.3619), (-0.2513, 0.09998, -0.3328), (-0.2513, 0.09998, -0.3037), (-0.2513, 0.09998, -0.2746), (-0.2513, 0.09998, -0.2454), (-0.2862, 0.09998, -0.3619), (-0.2862, 0.09998, -0.3328), (-0.2862, 0.09998, -0.3037), (-0.2862, 0.09998, -0.2746), (-0.2862, 0.09998, -0.2454), (-0.3212, 0.09998, -0.3619), (-0.3212, 0.09998, -0.3328), (-0.3212, 0.09998, -0.3037), (-0.3212, 0.09998, -0.2746), (-0.3212, 0.09998, -0.2454), (-0.3561, 0.09998, -0.3619), (-0.3561, 0.09998, -0.3328), (-0.3561, 0.09998, -0.3037), (-0.3561, 0.09998, -0.2746), (-0.3561, 0.09998, -0.2454), (-0.4003, 0.1, -0.1546), (-0.4003, 0.1, -0.1255), (-0.4003, 0.1, -0.09635), (-0.4003, 0.1, -0.06723), (-0.4003, 0.1, -0.03811), (-0.4003, -0.1, -0.1546), (-0.4003, -0.1, -0.1255), (-0.4003, -0.1, -0.09635), (-0.4003, -0.1, -0.06723), (-0.4003, -0.1, -0.03811), (0.0, 0.1, -0.0381), (0.0, 0.1, -0.06722), (0.0, 0.09999, -0.09633), (0.0, 0.09999, -0.1255), (0.0, 0.09999, -0.1546), (-0.3911, 0.09998, -0.1546), (-0.3911, 0.09998, -0.1255), (-0.3911, 0.09998, -0.09633), (-0.3911, 0.09998, -0.06722), (-0.3911, 0.09998, -0.0381), (-0.1837, 0.09998, -0.1546), (-0.1837, 0.09999, -0.1255), (-0.1837, 0.09999, -0.09633), (-0.1837, 0.09999, -0.06722), (-0.1837, 0.09999, -0.0381), (-0.2163, 0.09998, -0.1546), (-0.2163, 0.09998, -0.1255), (-0.2163, 0.09999, -0.09633), (-0.2163, 0.09999, -0.06722), (-0.2163, 0.09999, -0.0381), (-0.008993, 0.09999, -0.1546), (-0.008993, 0.09999, -0.1255), (-0.008993, 0.09999, -0.09633), (-0.008993, 0.1, -0.06722), (-0.008993, 0.1, -0.0381), (-0.03811, 0.09999, -0.1546), (-0.03811, 0.09999, -0.1255), (-0.03811, 0.09999, -0.09633), (-0.03811, 0.09999, -0.06722), (-0.03811, 0.1, -0.0381), (-0.06723, 0.09999, -0.1546), (-0.06723, 0.09999, -0.1255), (-0.06723, 0.09999, -0.09633), (-0.06723, 0.09999, -0.06722), (-0.06723, 0.09999, -0.0381), (-0.09635, 0.09999, -0.1546), (-0.09635, 0.09999, -0.1255), (-0.09635, 0.09999, -0.09633), (-0.09635, 0.09999, -0.06722), (-0.09635, 0.09999, -0.0381), (-0.1255, 0.09999, -0.1546), (-0.1255, 0.09999, -0.1255), (-0.1255, 0.09999, -0.09633), (-0.1255, 0.09999, -0.06722), (-0.1255, 0.09999, -0.0381), (-0.1546, 0.09999, -0.1546), (-0.1546, 0.09999, -0.1255), (-0.1546, 0.09999, -0.09633), (-0.1546, 0.09999, -0.06722), (-0.1546, 0.09999, -0.0381), (-0.2513, 0.09998, -0.1546), (-0.2513, 0.09998, -0.1255), (-0.2513, 0.09998, -0.09633), (-0.2513, 0.09998, -0.06722), (-0.2513, 0.09998, -0.0381), (-0.2862, 0.09998, -0.1546), (-0.2862, 0.09998, -0.1255), (-0.2862, 0.09998, -0.09633), (-0.2862, 0.09998, -0.06722), (-0.2862, 0.09998, -0.0381), (-0.3212, 0.09998, -0.1546), (-0.3212, 0.09998, -0.1255), (-0.3212, 0.09998, -0.09633), (-0.3212, 0.09998, -0.06722), (-0.3212, 0.09998, -0.0381), (-0.3561, 0.09998, -0.1546), (-0.3561, 0.09998, -0.1255), (-0.3561, 0.09998, -0.09633), (-0.3561, 0.09998, -0.06722), (-0.3561, 0.09998, -0.0381), (-0.4003, 0.1098, 0.2163), (-0.4003, 0.1098, 0.1837), (-0.4003, 0.1098, 0.2454), (-0.4003, 0.1098, 0.03811), (-0.4003, 0.1098, 0.00899), (-0.4003, 0.1098, -4.302e-10), (-0.3911, 0.1098, -4.302e-10), (-0.3911, 0.1098, 0.1837), (-0.3911, 0.1098, 0.2163), (-0.3911, 0.1098, 0.2454), (-0.3911, 0.1098, 0.008987), (-0.3911, 0.1098, 0.0381), (-0.4003, 0.1098, 0.3619), (-0.4003, 0.1098, 0.3328), (-0.4003, 0.1098, 0.3037), (-0.4003, 0.1098, 0.2745), (-0.3911, 0.1098, 0.3619), (-0.3911, 0.1098, 0.3328), (-0.3911, 0.1098, 0.3037), (-0.3911, 0.1098, 0.2746), (-0.4003, 0.1098, 0.1546), (-0.4003, 0.1098, 0.1255), (-0.4003, 0.1098, 0.09635), (-0.4003, 0.1098, 0.06723), (-0.3911, 0.1098, 0.1546), (-0.3911, 0.1098, 0.1255), (-0.3911, 0.1098, 0.09633), (-0.3911, 0.1098, 0.06722), (-0.4003, 0.1098, -0.2163), (-0.4003, 0.1098, -0.1837), (-0.4003, 0.1098, -0.2454), (-0.4003, 0.1098, -0.03811), (-0.4003, 0.1098, -0.00899), (-0.3911, 0.1098, -0.1837), (-0.3911, 0.1098, -0.2163), (-0.3911, 0.1098, -0.2454), (-0.3911, 0.1098, -0.008987), (-0.3911, 0.1098, -0.0381), (-0.4003, 0.1098, -0.3619), (-0.4003, 0.1098, -0.3328), (-0.4003, 0.1098, -0.3037), (-0.4003, 0.1098, -0.2745), (-0.3911, 0.1098, -0.3619), (-0.3911, 0.1098, -0.3328), (-0.3911, 0.1098, -0.3037), (-0.3911, 0.1098, -0.2746), (-0.4003, 0.1098, -0.1546), (-0.4003, 0.1098, -0.1255), (-0.4003, 0.1098, -0.09635), (-0.4003, 0.1098, -0.06723), (-0.3911, 0.1098, -0.1546), (-0.3911, 0.1098, -0.1255), (-0.3911, 0.1098, -0.09633), (-0.3911, 0.1098, -0.06722)], [(40, 34), (340, 334), (642, 634), (957, 949)], [(4, 0, 1, 2), (15, 320, 311, 3), (78, 15, 3, 69), (310, 5, 3, 311), (108, 4, 2, 107), (64, 7, 8, 73), (7, 6, 9, 8), (119, 16, 9, 104), (16, 17, 8, 9), (6, 7, 19, 18), (111, 6, 18, 115), (11, 22, 21, 1), (5, 310, 321, 13), (68, 5, 13, 83), (0, 4, 12, 10), (0, 10, 11, 1), (22, 23, 20, 21), (2, 20, 23, 14), (1, 21, 20, 2), (10, 26, 27, 11), (26, 24, 28, 27), (10, 35, 24, 26), (240, 36, 25, 226), (226, 25, 29, 225), (36, 636, 626, 25), (25, 626, 627, 29), (136, 33, 30, 145), (33, 32, 31, 30), (150, 41, 33, 136), (41, 42, 32, 33), (30, 31, 40, 39), (145, 30, 39, 155), (225, 29, 38, 235), (27, 43, 22, 11), (29, 627, 635, 38), (43, 44, 45, 22), (28, 44, 43, 27), (37, 45, 44, 28), (37, 48, 46, 45), (14, 23, 46, 48), (23, 22, 45, 46), (47, 48, 37, 35), (47, 12, 14, 48), (216, 132, 48, 156), (301, 124, 49, 241), (124, 120, 50, 49), (155, 39, 50, 160), (40, 49, 50, 39), (739, 128, 51, 651), (635, 651, 51, 38), (231, 241, 49, 40), (700, 94, 57, 659), (89, 84, 56, 55), (281, 89, 55, 246), (196, 99, 53, 161), (659, 57, 60, 658), (55, 56, 59, 58), (246, 55, 58, 251), (161, 53, 52, 166), (119, 135, 52, 16), (17, 16, 52, 53), (452, 347, 54, 171), (532, 349, 61, 256), (349, 350, 62, 61), (961, 353, 63, 666), (320, 15, 54, 347), (74, 17, 53, 99), (15, 78, 103, 54), (78, 77, 102, 103), (77, 76, 101, 102), (76, 75, 100, 101), (75, 74, 99, 100), (171, 54, 103, 176), (176, 103, 102, 181), (181, 102, 101, 186), (186, 101, 100, 191), (191, 100, 99, 196), (256, 61, 93, 261), (261, 93, 92, 266), (266, 92, 91, 271), (271, 91, 90, 276), (276, 90, 89, 281), (61, 62, 88, 93), (93, 88, 87, 92), (92, 87, 86, 91), (91, 86, 85, 90), (90, 85, 84, 89), (666, 63, 98, 704), (704, 98, 97, 703), (703, 97, 96, 702), (702, 96, 95, 701), (701, 95, 94, 700), (7, 64, 79, 19), (64, 65, 80, 79), (65, 66, 81, 80), (66, 67, 82, 81), (67, 68, 83, 82), (5, 68, 69, 3), (68, 67, 70, 69), (67, 66, 71, 70), (66, 65, 72, 71), (65, 64, 73, 72), (17, 74, 73, 8), (74, 75, 72, 73), (75, 76, 71, 72), (76, 77, 70, 71), (77, 78, 69, 70), (14, 48, 132, 116), (116, 132, 133, 117), (117, 133, 134, 118), (118, 134, 135, 119), (658, 60, 131, 742), (742, 131, 130, 741), (741, 130, 129, 740), (740, 129, 128, 739), (58, 59, 123, 127), (127, 123, 122, 126), (126, 122, 121, 125), (125, 121, 120, 124), (251, 58, 127, 286), (286, 127, 126, 291), (291, 126, 125, 296), (296, 125, 124, 301), (166, 52, 135, 201), (201, 135, 134, 206), (206, 134, 133, 211), (211, 133, 132, 216), (4, 108, 112, 12), (108, 109, 113, 112), (109, 110, 114, 113), (110, 111, 115, 114), (14, 116, 107, 2), (116, 117, 106, 107), (117, 118, 105, 106), (118, 119, 104, 105), (6, 111, 104, 9), (111, 110, 105, 104), (110, 109, 106, 105), (109, 108, 107, 106), (121, 215, 220, 120), (215, 214, 219, 220), (214, 213, 218, 219), (213, 212, 217, 218), (212, 211, 216, 217), (122, 210, 215, 121), (210, 209, 214, 215), (209, 208, 213, 214), (208, 207, 212, 213), (207, 206, 211, 212), (123, 205, 210, 122), (205, 204, 209, 210), (204, 203, 208, 209), (203, 202, 207, 208), (202, 201, 206, 207), (59, 170, 205, 123), (170, 169, 204, 205), (169, 168, 203, 204), (168, 167, 202, 203), (167, 166, 201, 202), (85, 195, 200, 84), (195, 194, 199, 200), (194, 193, 198, 199), (193, 192, 197, 198), (192, 191, 196, 197), (86, 190, 195, 85), (190, 189, 194, 195), (189, 188, 193, 194), (188, 187, 192, 193), (187, 186, 191, 192), (87, 185, 190, 86), (185, 184, 189, 190), (184, 183, 188, 189), (183, 182, 187, 188), (182, 181, 186, 187), (88, 180, 185, 87), (180, 179, 184, 185), (179, 178, 183, 184), (178, 177, 182, 183), (177, 176, 181, 182), (62, 175, 180, 88), (175, 174, 179, 180), (174, 173, 178, 179), (173, 172, 177, 178), (172, 171, 176, 177), (350, 448, 175, 62), (448, 449, 174, 175), (449, 450, 173, 174), (450, 451, 172, 173), (451, 452, 171, 172), (56, 165, 170, 59), (165, 164, 169, 170), (164, 163, 168, 169), (163, 162, 167, 168), (162, 161, 166, 167), (84, 200, 165, 56), (200, 199, 164, 165), (199, 198, 163, 164), (198, 197, 162, 163), (197, 196, 161, 162), (37, 151, 156, 48), (151, 152, 157, 156), (152, 153, 158, 157), (153, 154, 159, 158), (154, 155, 160, 159), (120, 220, 160, 50), (220, 219, 159, 160), (219, 218, 158, 159), (218, 217, 157, 158), (217, 216, 156, 157), (28, 141, 151, 37), (141, 142, 152, 151), (142, 143, 153, 152), (143, 144, 154, 153), (144, 145, 155, 154), (35, 146, 140, 24), (146, 147, 139, 140), (147, 148, 138, 139), (148, 149, 137, 138), (149, 150, 136, 137), (24, 140, 141, 28), (140, 139, 142, 141), (139, 138, 143, 142), (138, 137, 144, 143), (137, 136, 145, 144), (129, 300, 305, 128), (300, 299, 304, 305), (299, 298, 303, 304), (298, 297, 302, 303), (297, 296, 301, 302), (130, 295, 300, 129), (295, 294, 299, 300), (294, 293, 298, 299), (293, 292, 297, 298), (292, 291, 296, 297), (131, 290, 295, 130), (290, 289, 294, 295), (289, 288, 293, 294), (288, 287, 292, 293), (287, 286, 291, 292), (60, 255, 290, 131), (255, 254, 289, 290), (254, 253, 288, 289), (253, 252, 287, 288), (252, 251, 286, 287), (95, 280, 285, 94), (280, 279, 284, 285), (279, 278, 283, 284), (278, 277, 282, 283), (277, 276, 281, 282), (96, 275, 280, 95), (275, 274, 279, 280), (274, 273, 278, 279), (273, 272, 277, 278), (272, 271, 276, 277), (97, 270, 275, 96), (270, 269, 274, 275), (269, 268, 273, 274), (268, 267, 272, 273), (267, 266, 271, 272), (98, 265, 270, 97), (265, 264, 269, 270), (264, 263, 268, 269), (263, 262, 267, 268), (262, 261, 266, 267), (63, 260, 265, 98), (260, 259, 264, 265), (259, 258, 263, 264), (258, 257, 262, 263), (257, 256, 261, 262), (353, 528, 260, 63), (528, 529, 259, 260), (529, 530, 258, 259), (530, 531, 257, 258), (531, 532, 256, 257), (57, 250, 255, 60), (250, 249, 254, 255), (249, 248, 253, 254), (248, 247, 252, 253), (247, 246, 251, 252), (94, 285, 250, 57), (285, 284, 249, 250), (284, 283, 248, 249), (283, 282, 247, 248), (282, 281, 246, 247), (38, 51, 245, 235), (235, 245, 244, 234), (234, 244, 243, 233), (233, 243, 242, 232), (232, 242, 241, 231), (128, 305, 245, 51), (305, 304, 244, 245), (304, 303, 243, 244), (303, 302, 242, 243), (302, 301, 241, 242), (31, 221, 231, 40), (221, 222, 232, 231), (222, 223, 233, 232), (223, 224, 234, 233), (224, 225, 235, 234), (32, 230, 221, 31), (230, 229, 222, 221), (229, 228, 223, 222), (228, 227, 224, 223), (227, 226, 225, 224), (42, 236, 230, 32), (236, 237, 229, 230), (237, 238, 228, 229), (238, 239, 227, 228), (239, 240, 226, 227), (312, 308, 307, 306), (325, 309, 311, 320), (380, 371, 309, 325), (310, 311, 309, 313), (410, 409, 308, 312), (366, 375, 316, 315), (315, 316, 317, 314), (421, 406, 317, 326), (326, 317, 316, 327), (314, 328, 329, 315), (413, 417, 328, 314), (319, 307, 331, 332), (313, 323, 321, 310), (370, 385, 323, 313), (306, 318, 322, 312), (306, 307, 319, 318), (332, 331, 330, 333), (308, 324, 333, 330), (307, 308, 330, 331), (337, 343, 344, 346), (324, 346, 344, 333), (333, 344, 343, 332), (345, 335, 337, 346), (345, 346, 324, 322), (513, 453, 346, 434), (593, 533, 348, 426), (426, 348, 351, 422), (537, 352, 1239, 1240), (1087, 1086, 1273, 1274), (1057, 966, 352, 430), (348, 533, 1253, 1236), (950, 338, 1233, 1234), (1018, 977, 359, 396), (391, 357, 358, 386), (573, 538, 357, 391), (493, 458, 355, 401), (977, 976, 362, 359), (357, 360, 361, 358), (538, 543, 360, 357), (458, 463, 354, 355), (421, 326, 354, 437), (327, 355, 354, 326), (452, 468, 356, 347), (532, 548, 363, 349), (349, 363, 364, 350), (961, 984, 365, 353), (320, 347, 356, 325), (376, 401, 355, 327), (325, 356, 405, 380), (380, 405, 404, 379), (379, 404, 403, 378), (378, 403, 402, 377), (377, 402, 401, 376), (468, 473, 405, 356), (473, 478, 404, 405), (478, 483, 403, 404), (483, 488, 402, 403), (488, 493, 401, 402), (548, 553, 395, 363), (553, 558, 394, 395), (558, 563, 393, 394), (563, 568, 392, 393), (568, 573, 391, 392), (363, 395, 390, 364), (395, 394, 389, 390), (394, 393, 388, 389), (393, 392, 387, 388), (392, 391, 386, 387), (984, 1022, 400, 365), (1022, 1021, 399, 400), (1021, 1020, 398, 399), (1020, 1019, 397, 398), (1019, 1018, 396, 397), (315, 329, 381, 366), (366, 381, 382, 367), (367, 382, 383, 368), (368, 383, 384, 369), (369, 384, 385, 370), (313, 309, 371, 370), (370, 371, 372, 369), (369, 372, 373, 368), (368, 373, 374, 367), (367, 374, 375, 366), (327, 316, 375, 376), (376, 375, 374, 377), (377, 374, 373, 378), (378, 373, 372, 379), (379, 372, 371, 380), (324, 418, 434, 346), (418, 419, 435, 434), (419, 420, 436, 435), (420, 421, 437, 436), (976, 1060, 433, 362), (1060, 1059, 432, 433), (1059, 1058, 431, 432), (1058, 1057, 430, 431), (360, 429, 425, 361), (429, 428, 424, 425), (428, 427, 423, 424), (427, 426, 422, 423), (543, 578, 429, 360), (578, 583, 428, 429), (583, 588, 427, 428), (588, 593, 426, 427), (463, 498, 437, 354), (498, 503, 436, 437), (503, 508, 435, 436), (508, 513, 434, 435), (312, 322, 414, 410), (410, 414, 415, 411), (411, 415, 416, 412), (412, 416, 417, 413), (324, 308, 409, 418), (418, 409, 408, 419), (419, 408, 407, 420), (420, 407, 406, 421), (314, 317, 406, 413), (413, 406, 407, 412), (412, 407, 408, 411), (411, 408, 409, 410), (423, 422, 517, 512), (512, 517, 516, 511), (511, 516, 515, 510), (510, 515, 514, 509), (509, 514, 513, 508), (424, 423, 512, 507), (507, 512, 511, 506), (506, 511, 510, 505), (505, 510, 509, 504), (504, 509, 508, 503), (425, 424, 507, 502), (502, 507, 506, 501), (501, 506, 505, 500), (500, 505, 504, 499), (499, 504, 503, 498), (361, 425, 502, 467), (467, 502, 501, 466), (466, 501, 500, 465), (465, 500, 499, 464), (464, 499, 498, 463), (387, 386, 497, 492), (492, 497, 496, 491), (491, 496, 495, 490), (490, 495, 494, 489), (489, 494, 493, 488), (388, 387, 492, 487), (487, 492, 491, 486), (486, 491, 490, 485), (485, 490, 489, 484), (484, 489, 488, 483), (389, 388, 487, 482), (482, 487, 486, 481), (481, 486, 485, 480), (480, 485, 484, 479), (479, 484, 483, 478), (390, 389, 482, 477), (477, 482, 481, 476), (476, 481, 480, 475), (475, 480, 479, 474), (474, 479, 478, 473), (364, 390, 477, 472), (472, 477, 476, 471), (471, 476, 475, 470), (470, 475, 474, 469), (469, 474, 473, 468), (350, 364, 472, 448), (448, 472, 471, 449), (449, 471, 470, 450), (450, 470, 469, 451), (451, 469, 468, 452), (358, 361, 467, 462), (462, 467, 466, 461), (461, 466, 465, 460), (460, 465, 464, 459), (459, 464, 463, 458), (386, 358, 462, 497), (497, 462, 461, 496), (496, 461, 460, 495), (495, 460, 459, 494), (494, 459, 458, 493), (352, 966, 1235, 1239), (1086, 1085, 1272, 1273), (955, 950, 1234, 1261), (1085, 1084, 1271, 1272), (338, 522, 1232, 1233), (422, 351, 457, 517), (517, 457, 456, 516), (516, 456, 455, 515), (515, 455, 454, 514), (514, 454, 453, 513), (431, 430, 597, 592), (592, 597, 596, 591), (591, 596, 595, 590), (590, 595, 594, 589), (589, 594, 593, 588), (432, 431, 592, 587), (587, 592, 591, 586), (586, 591, 590, 585), (585, 590, 589, 584), (584, 589, 588, 583), (433, 432, 587, 582), (582, 587, 586, 581), (581, 586, 585, 580), (580, 585, 584, 579), (579, 584, 583, 578), (362, 433, 582, 547), (547, 582, 581, 546), (546, 581, 580, 545), (545, 580, 579, 544), (544, 579, 578, 543), (397, 396, 577, 572), (572, 577, 576, 571), (571, 576, 575, 570), (570, 575, 574, 569), (569, 574, 573, 568), (398, 397, 572, 567), (567, 572, 571, 566), (566, 571, 570, 565), (565, 570, 569, 564), (564, 569, 568, 563), (399, 398, 567, 562), (562, 567, 566, 561), (561, 566, 565, 560), (560, 565, 564, 559), (559, 564, 563, 558), (400, 399, 562, 557), (557, 562, 561, 556), (556, 561, 560, 555), (555, 560, 559, 554), (554, 559, 558, 553), (365, 400, 557, 552), (552, 557, 556, 551), (551, 556, 555, 550), (550, 555, 554, 549), (549, 554, 553, 548), (353, 365, 552, 528), (528, 552, 551, 529), (529, 551, 550, 530), (530, 550, 549, 531), (531, 549, 548, 532), (359, 362, 547, 542), (542, 547, 546, 541), (541, 546, 545, 540), (540, 545, 544, 539), (539, 544, 543, 538), (396, 359, 542, 577), (577, 542, 541, 576), (576, 541, 540, 575), (575, 540, 539, 574), (574, 539, 538, 573), (971, 1168, 1266, 1265), (1084, 964, 962, 1271), (339, 447, 1231, 1229), (1153, 955, 1261, 1260), (966, 971, 1265, 1235), (430, 352, 537, 597), (597, 537, 536, 596), (596, 536, 535, 595), (595, 535, 534, 594), (594, 534, 533, 593), (602, 600, 599, 598), (613, 601, 926, 935), (684, 675, 601, 613), (925, 926, 601, 603), (719, 718, 600, 602), (670, 679, 606, 605), (605, 606, 607, 604), (730, 715, 607, 614), (614, 607, 606, 615), (604, 616, 617, 605), (722, 726, 616, 604), (609, 599, 619, 620), (603, 611, 936, 925), (674, 689, 611, 603), (598, 608, 610, 602), (598, 599, 609, 608), (620, 619, 618, 621), (600, 612, 621, 618), (599, 600, 618, 619), (608, 609, 625, 624), (624, 625, 628, 622), (608, 624, 622, 637), (855, 841, 623, 638), (841, 840, 629, 623), (638, 623, 626, 636), (623, 629, 627, 626), (751, 760, 630, 633), (633, 630, 631, 632), (765, 751, 633, 643), (643, 633, 632, 644), (630, 641, 642, 631), (760, 770, 641, 630), (840, 850, 640, 629), (625, 609, 620, 645), (629, 640, 635, 627), (645, 620, 647, 646), (628, 625, 645, 646), (639, 628, 646, 647), (639, 647, 648, 650), (612, 650, 648, 621), (621, 648, 647, 620), (649, 637, 639, 650), (649, 650, 612, 610), (831, 771, 650, 747), (916, 856, 652, 735), (735, 652, 653, 731), (770, 775, 653, 641), (642, 641, 653, 652), (739, 651, 654, 743), (635, 640, 654, 651), (846, 642, 652, 856), (700, 659, 662, 705), (695, 660, 661, 690), (896, 861, 660, 695), (811, 776, 656, 710), (659, 658, 665, 662), (660, 663, 664, 661), (861, 866, 663, 660), (776, 781, 655, 656), (730, 614, 655, 750), (615, 656, 655, 614), (1083, 786, 657, 965), (1163, 871, 667, 968), (968, 667, 668, 969), (961, 666, 669, 972), (935, 965, 657, 613), (680, 710, 656, 615), (613, 657, 714, 684), (684, 714, 713, 683), (683, 713, 712, 682), (682, 712, 711, 681), (681, 711, 710, 680), (786, 791, 714, 657), (791, 796, 713, 714), (796, 801, 712, 713), (801, 806, 711, 712), (806, 811, 710, 711), (871, 876, 699, 667), (876, 881, 698, 699), (881, 886, 697, 698), (886, 891, 696, 697), (891, 896, 695, 696), (667, 699, 694, 668), (699, 698, 693, 694), (698, 697, 692, 693), (697, 696, 691, 692), (696, 695, 690, 691), (666, 704, 709, 669), (704, 703, 708, 709), (703, 702, 707, 708), (702, 701, 706, 707), (701, 700, 705, 706), (605, 617, 685, 670), (670, 685, 686, 671), (671, 686, 687, 672), (672, 687, 688, 673), (673, 688, 689, 674), (603, 601, 675, 674), (674, 675, 676, 673), (673, 676, 677, 672), (672, 677, 678, 671), (671, 678, 679, 670), (615, 606, 679, 680), (680, 679, 678, 681), (681, 678, 677, 682), (682, 677, 676, 683), (683, 676, 675, 684), (612, 727, 747, 650), (727, 728, 748, 747), (728, 729, 749, 748), (729, 730, 750, 749), (658, 742, 746, 665), (742, 741, 745, 746), (741, 740, 744, 745), (740, 739, 743, 744), (663, 738, 734, 664), (738, 737, 733, 734), (737, 736, 732, 733), (736, 735, 731, 732), (866, 901, 738, 663), (901, 906, 737, 738), (906, 911, 736, 737), (911, 916, 735, 736), (781, 816, 750, 655), (816, 821, 749, 750), (821, 826, 748, 749), (826, 831, 747, 748), (602, 610, 723, 719), (719, 723, 724, 720), (720, 724, 725, 721), (721, 725, 726, 722), (612, 600, 718, 727), (727, 718, 717, 728), (728, 717, 716, 729), (729, 716, 715, 730), (604, 607, 715, 722), (722, 715, 716, 721), (721, 716, 717, 720), (720, 717, 718, 719), (732, 731, 835, 830), (830, 835, 834, 829), (829, 834, 833, 828), (828, 833, 832, 827), (827, 832, 831, 826), (733, 732, 830, 825), (825, 830, 829, 824), (824, 829, 828, 823), (823, 828, 827, 822), (822, 827, 826, 821), (734, 733, 825, 820), (820, 825, 824, 819), (819, 824, 823, 818), (818, 823, 822, 817), (817, 822, 821, 816), (664, 734, 820, 785), (785, 820, 819, 784), (784, 819, 818, 783), (783, 818, 817, 782), (782, 817, 816, 781), (691, 690, 815, 810), (810, 815, 814, 809), (809, 814, 813, 808), (808, 813, 812, 807), (807, 812, 811, 806), (692, 691, 810, 805), (805, 810, 809, 804), (804, 809, 808, 803), (803, 808, 807, 802), (802, 807, 806, 801), (693, 692, 805, 800), (800, 805, 804, 799), (799, 804, 803, 798), (798, 803, 802, 797), (797, 802, 801, 796), (694, 693, 800, 795), (795, 800, 799, 794), (794, 799, 798, 793), (793, 798, 797, 792), (792, 797, 796, 791), (668, 694, 795, 790), (790, 795, 794, 789), (789, 794, 793, 788), (788, 793, 792, 787), (787, 792, 791, 786), (969, 668, 790, 1079), (1079, 790, 789, 1080), (1080, 789, 788, 1081), (1081, 788, 787, 1082), (1082, 787, 786, 1083), (661, 664, 785, 780), (780, 785, 784, 779), (779, 784, 783, 778), (778, 783, 782, 777), (777, 782, 781, 776), (690, 661, 780, 815), (815, 780, 779, 814), (814, 779, 778, 813), (813, 778, 777, 812), (812, 777, 776, 811), (639, 650, 771, 766), (766, 771, 772, 767), (767, 772, 773, 768), (768, 773, 774, 769), (769, 774, 775, 770), (731, 653, 775, 835), (835, 775, 774, 834), (834, 774, 773, 833), (833, 773, 772, 832), (832, 772, 771, 831), (628, 639, 766, 756), (756, 766, 767, 757), (757, 767, 768, 758), (758, 768, 769, 759), (759, 769, 770, 760), (637, 622, 755, 761), (761, 755, 754, 762), (762, 754, 753, 763), (763, 753, 752, 764), (764, 752, 751, 765), (622, 628, 756, 755), (755, 756, 757, 754), (754, 757, 758, 753), (753, 758, 759, 752), (752, 759, 760, 751), (744, 743, 920, 915), (915, 920, 919, 914), (914, 919, 918, 913), (913, 918, 917, 912), (912, 917, 916, 911), (745, 744, 915, 910), (910, 915, 914, 909), (909, 914, 913, 908), (908, 913, 912, 907), (907, 912, 911, 906), (746, 745, 910, 905), (905, 910, 909, 904), (904, 909, 908, 903), (903, 908, 907, 902), (902, 907, 906, 901), (665, 746, 905, 870), (870, 905, 904, 869), (869, 904, 903, 868), (868, 903, 902, 867), (867, 902, 901, 866), (706, 705, 900, 895), (895, 900, 899, 894), (894, 899, 898, 893), (893, 898, 897, 892), (892, 897, 896, 891), (707, 706, 895, 890), (890, 895, 894, 889), (889, 894, 893, 888), (888, 893, 892, 887), (887, 892, 891, 886), (708, 707, 890, 885), (885, 890, 889, 884), (884, 889, 888, 883), (883, 888, 887, 882), (882, 887, 886, 881), (709, 708, 885, 880), (880, 885, 884, 879), (879, 884, 883, 878), (878, 883, 882, 877), (877, 882, 881, 876), (669, 709, 880, 875), (875, 880, 879, 874), (874, 879, 878, 873), (873, 878, 877, 872), (872, 877, 876, 871), (972, 669, 875, 1159), (1159, 875, 874, 1160), (1160, 874, 873, 1161), (1161, 873, 872, 1162), (1162, 872, 871, 1163), (662, 665, 870, 865), (865, 870, 869, 864), (864, 869, 868, 863), (863, 868, 867, 862), (862, 867, 866, 861), (705, 662, 865, 900), (900, 865, 864, 899), (899, 864, 863, 898), (898, 863, 862, 897), (897, 862, 861, 896), (640, 850, 860, 654), (850, 849, 859, 860), (849, 848, 858, 859), (848, 847, 857, 858), (847, 846, 856, 857), (743, 654, 860, 920), (920, 860, 859, 919), (919, 859, 858, 918), (918, 858, 857, 917), (917, 857, 856, 916), (631, 642, 846, 836), (836, 846, 847, 837), (837, 847, 848, 838), (838, 848, 849, 839), (839, 849, 850, 840), (632, 631, 836, 845), (845, 836, 837, 844), (844, 837, 838, 843), (843, 838, 839, 842), (842, 839, 840, 841), (644, 632, 845, 851), (851, 845, 844, 852), (852, 844, 843, 853), (853, 843, 842, 854), (854, 842, 841, 855), (927, 921, 922, 923), (940, 935, 926, 924), (1002, 940, 924, 993), (925, 928, 924, 926), (1037, 927, 923, 1036), (988, 930, 931, 997), (930, 929, 932, 931), (1048, 941, 932, 1033), (941, 942, 931, 932), (929, 930, 944, 943), (1040, 929, 943, 1044), (934, 947, 946, 922), (928, 925, 936, 938), (992, 928, 938, 1007), (921, 927, 937, 933), (921, 933, 934, 922), (947, 948, 945, 946), (923, 945, 948, 939), (922, 946, 945, 923), (954, 964, 962, 960), (939, 948, 962, 964), (948, 947, 960, 962), (963, 964, 954, 952), (963, 937, 939, 964), (1144, 1065, 964, 1084), (1224, 1053, 967, 1164), (1053, 1049, 970, 967), (1077, 1078, 1259, 1270), (340, 339, 1229, 1230), (1057, 1061, 971, 966), (1078, 956, 1257, 1259), (457, 351, 1237, 1238), (1018, 1023, 980, 977), (1013, 1008, 979, 978), (1204, 1013, 978, 1169), (1124, 1028, 974, 1089), (977, 980, 983, 976), (978, 979, 982, 981), (1169, 978, 981, 1174), (1089, 974, 973, 1094), (1048, 1068, 973, 941), (942, 941, 973, 974), (1083, 965, 975, 1099), (1163, 968, 985, 1179), (968, 969, 986, 985), (961, 972, 987, 984), (935, 940, 975, 965), (998, 942, 974, 1028), (940, 1002, 1032, 975), (1002, 1001, 1031, 1032), (1001, 1000, 1030, 1031), (1000, 999, 1029, 1030), (999, 998, 1028, 1029), (1099, 975, 1032, 1104), (1104, 1032, 1031, 1109), (1109, 1031, 1030, 1114), (1114, 1030, 1029, 1119), (1119, 1029, 1028, 1124), (1179, 985, 1017, 1184), (1184, 1017, 1016, 1189), (1189, 1016, 1015, 1194), (1194, 1015, 1014, 1199), (1199, 1014, 1013, 1204), (985, 986, 1012, 1017), (1017, 1012, 1011, 1016), (1016, 1011, 1010, 1015), (1015, 1010, 1009, 1014), (1014, 1009, 1008, 1013), (984, 987, 1027, 1022), (1022, 1027, 1026, 1021), (1021, 1026, 1025, 1020), (1020, 1025, 1024, 1019), (1019, 1024, 1023, 1018), (930, 988, 1003, 944), (988, 989, 1004, 1003), (989, 990, 1005, 1004), (990, 991, 1006, 1005), (991, 992, 1007, 1006), (928, 992, 993, 924), (992, 991, 994, 993), (991, 990, 995, 994), (990, 989, 996, 995), (989, 988, 997, 996), (942, 998, 997, 931), (998, 999, 996, 997), (999, 1000, 995, 996), (1000, 1001, 994, 995), (1001, 1002, 993, 994), (939, 964, 1065, 1045), (1045, 1065, 1066, 1046), (1046, 1066, 1067, 1047), (1047, 1067, 1068, 1048), (976, 983, 1064, 1060), (1060, 1064, 1063, 1059), (1059, 1063, 1062, 1058), (1058, 1062, 1061, 1057), (981, 982, 1052, 1056), (1056, 1052, 1051, 1055), (1055, 1051, 1050, 1054), (1054, 1050, 1049, 1053), (1174, 981, 1056, 1209), (1209, 1056, 1055, 1214), (1214, 1055, 1054, 1219), (1219, 1054, 1053, 1224), (1094, 973, 1068, 1129), (1129, 1068, 1067, 1134), (1134, 1067, 1066, 1139), (1139, 1066, 1065, 1144), (927, 1037, 1041, 937), (1037, 1038, 1042, 1041), (1038, 1039, 1043, 1042), (1039, 1040, 1044, 1043), (939, 1045, 1036, 923), (1045, 1046, 1035, 1036), (1046, 1047, 1034, 1035), (1047, 1048, 1033, 1034), (929, 1040, 1033, 932), (1040, 1039, 1034, 1033), (1039, 1038, 1035, 1034), (1038, 1037, 1036, 1035), (1050, 1143, 1148, 1049), (1143, 1142, 1147, 1148), (1142, 1141, 1146, 1147), (1141, 1140, 1145, 1146), (1140, 1139, 1144, 1145), (1051, 1138, 1143, 1050), (1138, 1137, 1142, 1143), (1137, 1136, 1141, 1142), (1136, 1135, 1140, 1141), (1135, 1134, 1139, 1140), (1052, 1133, 1138, 1051), (1133, 1132, 1137, 1138), (1132, 1131, 1136, 1137), (1131, 1130, 1135, 1136), (1130, 1129, 1134, 1135), (982, 1098, 1133, 1052), (1098, 1097, 1132, 1133), (1097, 1096, 1131, 1132), (1096, 1095, 1130, 1131), (1095, 1094, 1129, 1130), (1009, 1123, 1128, 1008), (1123, 1122, 1127, 1128), (1122, 1121, 1126, 1127), (1121, 1120, 1125, 1126), (1120, 1119, 1124, 1125), (1010, 1118, 1123, 1009), (1118, 1117, 1122, 1123), (1117, 1116, 1121, 1122), (1116, 1115, 1120, 1121), (1115, 1114, 1119, 1120), (1011, 1113, 1118, 1010), (1113, 1112, 1117, 1118), (1112, 1111, 1116, 1117), (1111, 1110, 1115, 1116), (1110, 1109, 1114, 1115), (1012, 1108, 1113, 1011), (1108, 1107, 1112, 1113), (1107, 1106, 1111, 1112), (1106, 1105, 1110, 1111), (1105, 1104, 1109, 1110), (986, 1103, 1108, 1012), (1103, 1102, 1107, 1108), (1102, 1101, 1106, 1107), (1101, 1100, 1105, 1106), (1100, 1099, 1104, 1105), (969, 1079, 1103, 986), (1079, 1080, 1102, 1103), (1080, 1081, 1101, 1102), (1081, 1082, 1100, 1101), (1082, 1083, 1099, 1100), (979, 1093, 1098, 982), (1093, 1092, 1097, 1098), (1092, 1091, 1096, 1097), (1091, 1090, 1095, 1096), (1090, 1089, 1094, 1095), (1008, 1128, 1093, 979), (1128, 1127, 1092, 1093), (1127, 1126, 1091, 1092), (1126, 1125, 1090, 1091), (1125, 1124, 1089, 1090), (1076, 1077, 1270, 1269), (956, 957, 1258, 1257), (1075, 1076, 1269, 1268), (522, 521, 1252, 1232), (351, 348, 1236, 1237), (1049, 1148, 1088, 970), (1148, 1147, 1087, 1088), (1147, 1146, 1086, 1087), (1146, 1145, 1085, 1086), (1145, 1144, 1084, 1085), (1062, 1223, 1228, 1061), (1223, 1222, 1227, 1228), (1222, 1221, 1226, 1227), (1221, 1220, 1225, 1226), (1220, 1219, 1224, 1225), (1063, 1218, 1223, 1062), (1218, 1217, 1222, 1223), (1217, 1216, 1221, 1222), (1216, 1215, 1220, 1221), (1215, 1214, 1219, 1220), (1064, 1213, 1218, 1063), (1213, 1212, 1217, 1218), (1212, 1211, 1216, 1217), (1211, 1210, 1215, 1216), (1210, 1209, 1214, 1215), (983, 1178, 1213, 1064), (1178, 1177, 1212, 1213), (1177, 1176, 1211, 1212), (1176, 1175, 1210, 1211), (1175, 1174, 1209, 1210), (1024, 1203, 1208, 1023), (1203, 1202, 1207, 1208), (1202, 1201, 1206, 1207), (1201, 1200, 1205, 1206), (1200, 1199, 1204, 1205), (1025, 1198, 1203, 1024), (1198, 1197, 1202, 1203), (1197, 1196, 1201, 1202), (1196, 1195, 1200, 1201), (1195, 1194, 1199, 1200), (1026, 1193, 1198, 1025), (1193, 1192, 1197, 1198), (1192, 1191, 1196, 1197), (1191, 1190, 1195, 1196), (1190, 1189, 1194, 1195), (1027, 1188, 1193, 1026), (1188, 1187, 1192, 1193), (1187, 1186, 1191, 1192), (1186, 1185, 1190, 1191), (1185, 1184, 1189, 1190), (987, 1183, 1188, 1027), (1183, 1182, 1187, 1188), (1182, 1181, 1186, 1187), (1181, 1180, 1185, 1186), (1180, 1179, 1184, 1185), (972, 1159, 1183, 987), (1159, 1160, 1182, 1183), (1160, 1161, 1181, 1182), (1161, 1162, 1180, 1181), (1162, 1163, 1179, 1180), (980, 1173, 1178, 983), (1173, 1172, 1177, 1178), (1172, 1171, 1176, 1177), (1171, 1170, 1175, 1176), (1170, 1169, 1174, 1175), (1023, 1208, 1173, 980), (1208, 1207, 1172, 1173), (1207, 1206, 1171, 1172), (1206, 1205, 1170, 1171), (1205, 1204, 1169, 1170), (1074, 1075, 1268, 1267), (521, 520, 1251, 1252), (970, 1088, 1264, 1263), (954, 1074, 1267, 960), (520, 519, 1250, 1251), (1061, 1228, 1168, 971), (1228, 1227, 1167, 1168), (1227, 1226, 1166, 1167), (1226, 1225, 1165, 1166), (1225, 1224, 1164, 1165), (947, 934, 954, 960), (934, 933, 952, 954), (952, 1069, 1074, 954), (1070, 1075, 1074, 1069), (1071, 1076, 1075, 1070), (1072, 1077, 1076, 1071), (1073, 1078, 1077, 1072), (958, 956, 1078, 1073), (959, 957, 956, 958), (1149, 957, 959, 1154), (1150, 1149, 1154, 1155), (1151, 1150, 1155, 1156), (1152, 1151, 1156, 1157), (1153, 1152, 1157, 1158), (955, 1153, 1158, 953), (951, 950, 955, 953), (951, 336, 338, 950), (338, 336, 527, 522), (522, 527, 526, 521), (521, 526, 525, 520), (520, 525, 524, 519), (519, 524, 523, 518), (518, 523, 342, 340), (342, 341, 339, 340), (341, 442, 447, 339), (442, 441, 446, 447), (441, 440, 445, 446), (440, 439, 444, 445), (439, 438, 443, 444), (337, 443, 438, 335), (332, 343, 337, 319), (319, 337, 335, 318), (1231, 1238, 1237, 1229), (1230, 1229, 1237, 1236), (1234, 1233, 1239, 1235), (1249, 1230, 1236, 1253), (343, 344, 1245, 1241), (1241, 1245, 1246, 1242), (1242, 1246, 1247, 1243), (1243, 1247, 1248, 1244), (1244, 1248, 1238, 1231), (1233, 1232, 1240, 1239), (1232, 1252, 1256, 1240), (1252, 1251, 1255, 1256), (1251, 1250, 1254, 1255), (1250, 1249, 1253, 1254), (1259, 1257, 1263, 1264), (1258, 1262, 1263, 1257), (1234, 1235, 1265, 1261), (1275, 1279, 1262, 1258), (960, 1267, 1271, 962), (1267, 1268, 1272, 1271), (1268, 1269, 1273, 1272), (1269, 1270, 1274, 1273), (1270, 1259, 1264, 1274), (1261, 1265, 1266, 1260), (1260, 1266, 1282, 1278), (1278, 1282, 1281, 1277), (1277, 1281, 1280, 1276), (1276, 1280, 1279, 1275), (533, 534, 1254, 1253), (1088, 1087, 1274, 1264), (957, 1149, 1275, 1258), (534, 535, 1255, 1254), (1149, 1150, 1276, 1275), (535, 536, 1256, 1255), (1150, 1151, 1277, 1276), (536, 537, 1240, 1256), (1151, 1152, 1278, 1277), (1152, 1153, 1260, 1278), (443, 337, 343, 1241), (444, 443, 1241, 1242), (445, 444, 1242, 1243), (446, 445, 1243, 1244), (1164, 967, 1262, 1279), (447, 446, 1244, 1231), (1165, 1164, 1279, 1280), (346, 453, 1245, 344), (1166, 1165, 1280, 1281), (453, 454, 1246, 1245), (1167, 1166, 1281, 1282), (454, 455, 1247, 1246), (1168, 1167, 1282, 1266), (455, 456, 1248, 1247), (456, 457, 1238, 1248), (518, 340, 1230, 1249), (967, 970, 1263, 1262), (519, 518, 1249, 1250)])
me_cube_001.polygons.foreach_set('material_index', [0, 0, 1, 0, 0, 0, 0, 0, 1, 0, 0, 0, 0, 0, 0, 0, 0, 0, 0, 2, 2, 2, 2, 2, 2, 2, 2, 2, 2, 2, 1, 0, 3, 2, 2, 2, 2, 2, 2, 0, 0, 2, 0, 1, 1, 1, 1, 1, 1, 2, 3, 1, 1, 1, 1, 1, 1, 1, 1, 1, 1, 1, 1, 1, 1, 0, 1, 1, 1, 1, 1, 1, 1, 1, 1, 1, 1, 1, 1, 1, 1, 1, 1, 1, 1, 1, 1, 1, 1, 1, 1, 1, 0, 0, 0, 0, 0, 0, 0, 0, 0, 0, 0, 1, 0, 1, 0, 1, 1, 1, 1, 1, 1, 1, 1, 1, 1, 1, 1, 1, 1, 1, 1, 1, 1, 1, 1, 0, 0, 0, 0, 0, 1, 0, 1, 0, 0, 0, 0, 1, 1, 1, 1, 1, 1, 1, 1, 1, 1, 1, 1, 1, 1, 1, 1, 1, 1, 1, 1, 1, 1, 1, 1, 1, 1, 1, 1, 1, 1, 1, 1, 1, 1, 1, 1, 1, 1, 1, 1, 1, 1, 1, 1, 1, 1, 1, 1, 1, 1, 1, 1, 1, 1, 1, 1, 1, 1, 1, 1, 1, 1, 1, 1, 1, 1, 1, 1, 1, 1, 3, 0, 3, 0, 3, 2, 2, 2, 2, 2, 2, 2, 2, 2, 2, 1, 1, 1, 1, 1, 1, 1, 1, 1, 1, 1, 1, 1, 1, 1, 1, 1, 1, 1, 1, 1, 1, 1, 1, 1, 1, 1, 1, 1, 1, 1, 1, 1, 1, 1, 1, 1, 1, 1, 1, 1, 1, 1, 1, 1, 1, 1, 1, 1, 1, 1, 1, 1, 1, 1, 1, 1, 1, 1, 1, 3, 3, 3, 3, 3, 1, 1, 1, 1, 1, 0, 3, 0, 3, 0, 2, 2, 2, 2, 2, 2, 2, 2, 2, 2, 0, 0, 1, 0, 0, 0, 0, 0, 1, 0, 0, 0, 0, 0, 0, 0, 0, 0, 0, 2, 0, 0, 2, 0, 1, 1, 1, 0, 0, 1, 0, 2, 1, 1, 1, 1, 1, 1, 1, 1, 1, 1, 1, 1, 1, 1, 0, 1, 1, 1, 1, 1, 1, 1, 1, 1, 1, 1, 1, 1, 1, 1, 1, 1, 1, 1, 1, 1, 1, 1, 1, 1, 1, 0, 0, 0, 0, 0, 0, 0, 0, 0, 0, 0, 1, 0, 1, 0, 1, 1, 1, 1, 1, 1, 1, 1, 1, 1, 1, 1, 1, 1, 1, 1, 1, 1, 1, 1, 0, 0, 0, 0, 0, 1, 0, 1, 0, 0, 0, 0, 1, 1, 1, 1, 1, 1, 1, 1, 1, 1, 1, 1, 1, 1, 1, 1, 1, 1, 1, 1, 1, 1, 1, 1, 1, 1, 1, 1, 1, 1, 1, 1, 1, 1, 1, 1, 1, 1, 1, 1, 1, 1, 1, 1, 1, 1, 1, 1, 1, 1, 1, 1, 1, 1, 1, 1, 1, 1, 1, 1, 0, 0, 2, 0, 2, 1, 1, 1, 1, 1, 1, 1, 1, 1, 1, 1, 1, 1, 1, 1, 1, 1, 1, 1, 1, 1, 1, 1, 1, 1, 1, 1, 1, 1, 1, 1, 1, 1, 1, 1, 1, 1, 1, 1, 1, 1, 1, 1, 1, 1, 1, 1, 1, 1, 1, 1, 1, 1, 1, 1, 1, 1, 1, 1, 1, 1, 1, 1, 1, 1, 0, 0, 2, 2, 0, 1, 1, 1, 1, 1, 0, 0, 1, 0, 0, 0, 0, 0, 1, 0, 0, 0, 0, 0, 0, 0, 0, 0, 0, 2, 2, 2, 2, 2, 2, 2, 2, 2, 2, 2, 1, 0, 3, 2, 2, 2, 2, 2, 2, 0, 0, 2, 0, 1, 1, 1, 1, 1, 1, 2, 3, 1, 1, 1, 1, 1, 1, 1, 1, 1, 1, 1, 1, 1, 1, 0, 1, 1, 1, 1, 1, 1, 1, 1, 1, 1, 1, 1, 1, 1, 1, 1, 1, 1, 1, 1, 1, 1, 1, 1, 1, 1, 0, 0, 0, 0, 0, 0, 0, 0, 0, 0, 0, 1, 0, 1, 0, 1, 1, 1, 1, 1, 1, 1, 1, 1, 1, 1, 1, 1, 1, 1, 1, 1, 1, 1, 1, 0, 0, 0, 0, 0, 1, 0, 1, 0, 0, 0, 0, 1, 1, 1, 1, 1, 1, 1, 1, 1, 1, 1, 1, 1, 1, 1, 1, 1, 1, 1, 1, 1, 1, 1, 1, 1, 1, 1, 1, 1, 1, 1, 1, 1, 1, 1, 1, 1, 1, 1, 1, 1, 1, 1, 1, 1, 1, 1, 1, 1, 1, 1, 1, 1, 1, 1, 1, 1, 1, 1, 1, 1, 1, 1, 1, 1, 1, 1, 1, 1, 1, 3, 0, 3, 0, 3, 2, 2, 2, 2, 2, 2, 2, 2, 2, 2, 1, 1, 1, 1, 1, 1, 1, 1, 1, 1, 1, 1, 1, 1, 1, 1, 1, 1, 1, 1, 1, 1, 1, 1, 1, 1, 1, 1, 1, 1, 1, 1, 1, 1, 1, 1, 1, 1, 1, 1, 1, 1, 1, 1, 1, 1, 1, 1, 1, 1, 1, 1, 1, 1, 1, 1, 1, 1, 1, 1, 3, 3, 3, 3, 3, 1, 1, 1, 1, 1, 0, 3, 0, 3, 0, 2, 2, 2, 2, 2, 2, 2, 2, 2, 2, 0, 0, 1, 0, 0, 0, 0, 0, 1, 0, 0, 0, 0, 0, 0, 0, 0, 0, 0, 2, 0, 0, 2, 0, 1, 1, 1, 0, 2, 1, 0, 0, 1, 1, 1, 1, 1, 1, 1, 1, 1, 1, 1, 1, 1, 1, 0, 1, 1, 1, 1, 1, 1, 1, 1, 1, 1, 1, 1, 1, 1, 1, 1, 1, 1, 1, 1, 1, 1, 1, 1, 1, 1, 0, 0, 0, 0, 0, 0, 0, 0, 0, 0, 0, 1, 0, 1, 0, 1, 1, 1, 1, 1, 1, 1, 1, 1, 1, 1, 1, 1, 1, 1, 1, 1, 1, 1, 1, 0, 0, 0, 0, 0, 1, 0, 1, 0, 0, 0, 0, 1, 1, 1, 1, 1, 1, 1, 1, 1, 1, 1, 1, 1, 1, 1, 1, 1, 1, 1, 1, 1, 1, 1, 1, 1, 1, 1, 1, 1, 1, 1, 1, 1, 1, 1, 1, 1, 1, 1, 1, 1, 1, 1, 1, 1, 1, 1, 1, 1, 1, 1, 1, 1, 1, 1, 1, 1, 1, 1, 1, 0, 0, 0, 2, 0, 1, 1, 1, 1, 1, 1, 1, 1, 1, 1, 1, 1, 1, 1, 1, 1, 1, 1, 1, 1, 1, 1, 1, 1, 1, 1, 1, 1, 1, 1, 1, 1, 1, 1, 1, 1, 1, 1, 1, 1, 1, 1, 1, 1, 1, 1, 1, 1, 1, 1, 1, 1, 1, 1, 1, 1, 1, 1, 1, 1, 1, 1, 1, 1, 1, 0, 2, 0, 0, 2, 1, 1, 1, 1, 1, 0, 0, 0, 0, 0, 0, 0, 0, 0, 2, 2, 2, 2, 2, 2, 2, 2, 2, 2, 2, 2, 2, 2, 2, 2, 2, 2, 2, 2, 2, 0, 0, 0, 0, 0, 0, 0, 0, 0, 0, 0, 0, 0, 0, 0, 0, 0, 0, 0, 0, 0, 0, 0, 0, 0, 0, 0, 0, 0, 0, 0, 0, 2, 0, 2, 0, 2, 0, 2, 2, 2, 2, 2, 2, 0, 2, 0, 0, 0, 0, 0, 0, 0, 0, 0, 2, 0, 2])
me_cube_001.materials.append(mat_strisce_002)
me_cube_001.materials.append(mat_asfalto_002)
me_cube_001.materials.append(mat_strisce_001)
me_cube_001.materials.append(mat_asfalto)
me_cube_001.use_remesh_preserve_volume = False
me_cube_001.use_remesh_preserve_attributes = False
me_cube_001.use_mirror_vertex_groups = False
me_cube_001.update()

# ---- objects
ob_cube_002 = bpy.data.objects.new('Cube.002', me_cube_001)

# ---- transforms, parenting, visibility, modifiers, constraints
ob_cube_002.location = (0.0, 0.0, 0.0)
ob_cube_002.rotation_euler = (1.571, -0.0, 1.571)
ob_cube_002.lineart.crease_threshold = 0.0

# ---- collection membership
col_collection_1.objects.link(ob_cube_002)

# ---- scene / render settings (as saved in the file)
scene.frame_start = 1; scene.frame_end = 250; scene.frame_set(1)
scene.render.engine = 'CYCLES'
scene.render.resolution_percentage = 50
scene.render.dither_intensity = 0.0
scene.cycles.use_denoising = False
scene.cycles.samples = 128
scene.cycles.sampling_pattern = 'TABULATED_SOBOL'
scene.cycles.use_adaptive_sampling = False
scene.cycles.use_light_tree = False
scene.cycles.blur_glossy = 0.0
scene.cycles.sample_clamp_indirect = 0.0
scene.view_settings.view_transform = 'Standard'
bpy.context.view_layer.update()

# ---- added for rendering (the .blend has no active camera and no usable light): camera, sun
cam_auto = bpy.data.cameras.new('AutoCamera')
cam_auto.lens = 50.0
cam_auto.sensor_width = 36.0
cam_auto.clip_end = 1000.0
ob_auto_camera = bpy.data.objects.new('AutoCamera', cam_auto)
scene.collection.objects.link(ob_auto_camera)
ob_auto_camera.location = (1.26, -1.46214, 1.01294)
ob_auto_camera.rotation_euler = (1.09748, -7.21219e-08, 0.694738)
scene.camera = ob_auto_camera
light_auto_sun = bpy.data.lights.new('AutoSun', 'SUN')
light_auto_sun.energy = 3.0
light_auto_sun.angle = 0.0523599
ob_auto_sun = bpy.data.objects.new('AutoSun', light_auto_sun)
scene.collection.objects.link(ob_auto_sun)
ob_auto_sun.rotation_euler = (0.872665, 0.174533, 0.523599)
bpy.context.view_layer.update()
